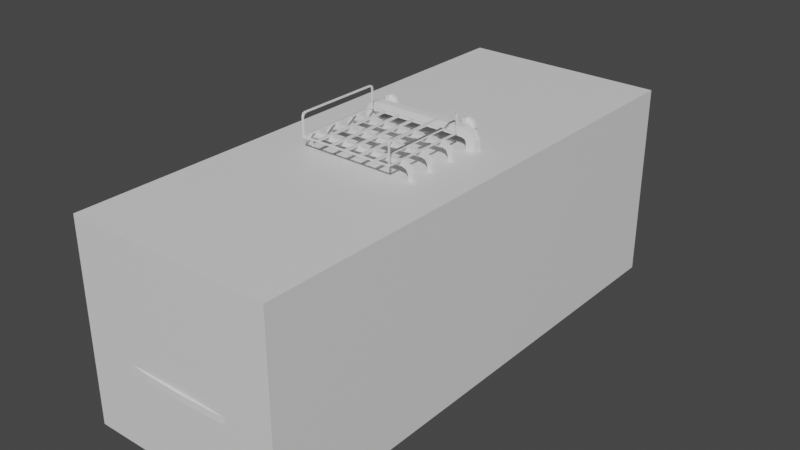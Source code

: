 # Source: BlueCar.blend  (saved by Blender 3.4.6; exported with 4.5.12 LTS)
import bpy
from mathutils import Matrix  # noqa: F401  (used for matrix-valued properties, if any)

bpy.ops.wm.read_factory_settings(use_empty=True)
scene = bpy.context.scene
scene.name = 'Scene'

# ---- collections
col_x = bpy.data.collections.new('参考'); scene.collection.children.link(col_x)
col_x_1 = bpy.data.collections.new('车'); scene.collection.children.link(col_x_1)

# ---- materials (node trees are filled in below, after node groups)
mat_material = bpy.data.materials.new('Material')
mat_material.alpha_threshold = 0.0
mat_material.use_transparent_shadow = False
mat_material.roughness = 0.5
mat_material.line_color = (0.0, 0.0, 0.0, 1.0)

# ---- material node trees
mat_material.use_nodes = True; mat_material.node_tree.nodes.clear()
_N = mat_material.node_tree.nodes; _L = mat_material.node_tree.links
n0 = _N.new('ShaderNodeOutputMaterial'); n0.name = 'Material Output'; n0.location = (300, 300)
n1 = _N.new('ShaderNodeBsdfPrincipled'); n1.name = 'Principled BSDF'; n1.location = (10, 300)
n1.distribution = 'GGX'
n1.subsurface_method = 'RANDOM_WALK_SKIN'
n1.inputs[3].default_value = 1.45
n1.inputs[27].default_value = (0.0, 0.0, 0.0, 1.0)
n1.inputs[28].default_value = 1.0
_L.new(n1.outputs[0], n0.inputs[0])
n0.is_active_output = True

# ---- world
world_world = bpy.data.worlds.new('World'); scene.world = world_world
world_world.use_nodes = True; world_world.node_tree.nodes.clear()
_N = world_world.node_tree.nodes; _L = world_world.node_tree.links
n0 = _N.new('ShaderNodeOutputWorld'); n0.name = 'World Output'; n0.location = (300, 300)
n1 = _N.new('ShaderNodeBackground'); n1.name = 'Background'; n1.location = (10, 300)
n1.inputs[0].default_value = (0.05088, 0.05088, 0.05088, 1.0)
_L.new(n1.outputs[0], n0.inputs[0])
n0.is_active_output = True
world_world.color = (0.05088, 0.05088, 0.05088)
world_world.use_sun_shadow = False
world_world.sun_shadow_jitter_overblur = 0.0

# ---- meshes
me_cube = bpy.data.meshes.new('Cube')
me_cube.from_pydata([(1.0, 1.0, 1.0), (1.0, 1.0, -1.0), (1.0, -1.0, 1.0), (1.0, -1.0, -1.0), (-1.0, 1.0, 1.0), (-1.0, 1.0, -1.0), (-1.0, -1.0, 1.0), (-1.0, -1.0, -1.0)], [], [(0, 4, 6, 2), (3, 2, 6, 7), (7, 6, 4, 5), (5, 1, 3, 7), (1, 0, 2, 3), (5, 4, 0, 1)])
_uv = me_cube.uv_layers.new(name='UVMap')
_uv.uv.foreach_set('vector', [0.625, 0.5, 0.875, 0.5, 0.875, 0.75, 0.625, 0.75, 0.375, 0.75, 0.625, 0.75, 0.625, 1.0, 0.375, 1.0, 0.375, 0.0, 0.625, 0.0, 0.625, 0.25, 0.375, 0.25, 0.125, 0.5, 0.375, 0.5, 0.375, 0.75, 0.125, 0.75, 0.375, 0.5, 0.625, 0.5, 0.625, 0.75, 0.375, 0.75, 0.375, 0.25, 0.625, 0.25, 0.625, 0.5, 0.375, 0.5])
me_cube.materials.append(mat_material)
me_cube.use_mirror_vertex_groups = False
me_cube.update()
me_x = bpy.data.meshes.new('立方体')
me_x.from_pydata([(0.6303, 1.642, -0.3443), (0.6017, 1.654, 0.1729), (0.6199, 1.69, -0.2642), (0.6245, 1.838, 0.0374), (0.6512, 0.7895, -0.4153), (0.5303, 0.7725, 0.2508), (0.5786, -0.6301, 0.2467), (0.597, -1.235, 0.2374), (0.6497, -1.318, -0.4225), (0.6068, -1.667, 0.2076), (0.648, -1.694, -0.2978), (0.643, -1.819, 0.09427), (0.6321, -1.759, -0.2366), (0.6599, 1.645, 0.09542), (0.6738, 0.7899, 0.1199), (0.6846, -0.6327, 0.1389), (0.6698, -1.234, 0.1264), (0.6556, -1.672, 0.1148), (0.6214, 1.821, -0.1777), (0.6673, 1.644, -0.1628), (0.6851, 0.7899, -0.1656), (0.6959, -0.6281, -0.1585), (0.6842, -1.231, -0.1461), (0.6741, -1.674, -0.1472), (0.66, -1.8, -0.1319), (-0.002036, -1.777, 0.1402), (0.0, -1.76, -0.237), (0.0, -1.869, 0.0513), (0.0, -1.853, -0.1011), (0.0, 1.642, -0.345), (0.0, 1.656, 0.2036), (0.0, 1.691, -0.263), (0.0, 1.785, -0.1594), (0.0, 0.7776, 0.2556), (0.0, -1.24, 0.2351), (0.0, -1.671, 0.22), (0.0, 0.7895, -0.4153), (0.0, -0.6661, -0.4217), (0.0, -1.318, -0.4225), (0.0, -1.694, -0.2981), (0.5339, -1.012, 0.2776), (0.6756, -1.025, 0.1238), (0.6888, -1.031, -0.1464), (0.0, -1.01, 0.2675), (0.0, -0.9698, -0.4244), (0.4749, 0.3982, 0.6061), (0.4982, -0.4992, 0.6942), (0.0, 0.3945, 0.6145), (0.0, -0.5017, 0.6943), (0.4796, -0.7801, 0.6188), (0.0, -0.7864, 0.6166), (0.5889, 1.202, 0.2061), (0.6621, 1.202, 0.1114), (0.6745, 1.191, -0.1495), (0.0, 1.191, 0.2443), (0.0, 1.202, -0.404), (0.4234, -1.816, 0.06736), (0.2178, -1.87, 0.05661), (0.2236, -1.853, -0.1025), (0.4336, -1.8, -0.09196), (0.4212, -1.791, 0.149), (0.225, -1.76, -0.237), (0.4352, -1.758, -0.2373), (0.4342, 1.689, -0.2642), (0.2261, 1.69, -0.2652), (0.0, 1.81, -0.1714), (0.4339, 1.643, -0.3442), (0.2266, 1.641, -0.3454), (0.2154, 1.654, 0.2036), (0.4188, 1.655, 0.2036), (0.4187, -1.671, 0.2195), (0.2142, -1.671, 0.2221), (0.4203, 0.7721, 0.2571), (0.2127, 0.7678, 0.2563), (0.2139, -1.24, 0.2354), (0.4195, -1.24, 0.2378), (0.4339, -1.318, -0.4223), (0.2274, -1.318, -0.4225), (0.2297, -0.6662, -0.4217), (0.4348, -0.6662, -0.4217), (0.4348, 0.7895, -0.4125), (0.2297, 0.7895, -0.4148), (0.435, -1.694, -0.2958), (0.2264, -1.694, -0.2989), (0.4339, -0.9698, -0.4241), (0.2273, -0.9698, -0.424), (0.42, -1.011, 0.2712), (0.2134, -1.013, 0.2666), (0.4101, 0.3978, 0.6095), (0.2151, 0.395, 0.6131), (0.2171, -0.5007, 0.6936), (0.4122, -0.4994, 0.694), (0.4122, -0.7815, 0.6169), (0.2189, -0.7794, 0.6124), (0.2273, 1.202, -0.4048), (0.4194, 1.191, 0.2401), (0.2134, 1.191, 0.2448), (0.582, -0.162, 0.2177), (0.6512, -0.2081, -0.4123), (0.6792, -0.2067, 0.1306), (0.6905, -0.2084, -0.1604), (0.0, -0.2081, -0.4123), (0.4975, -0.1848, 0.6951), (0.0, -0.1848, 0.697), (0.4119, -0.1848, 0.6961), (0.216, -0.1848, 0.6963), (0.4348, -0.2081, -0.4095), (0.2297, -0.2081, -0.4117), (0.6512, 0.6827, -0.4122), (0.0, 0.6827, -0.4122), (0.4348, 0.6827, -0.4094), (0.224, 0.6827, -0.4117), (0.5803, 0.6331, 0.2389), (0.6744, 0.732, 0.1236), (0.6857, 0.7398, -0.1667), (0.4992, 0.3366, 0.6363), (0.0, 0.3224, 0.6993), (0.4117, 0.3257, 0.698), (0.2151, 0.3233, 0.6988), (0.214, 0.7766, 0.2354), (0.0, 0.7866, 0.2348), (0.2149, 0.3869, 0.6991), (0.0, 0.3858, 0.6996), (0.4967, 0.3911, 0.6959), (0.5828, 0.7812, 0.2344), (0.4194, 0.7807, 0.2351), (0.4117, 0.3895, 0.6982), (0.5787, -0.9581, 0.2491), (0.5001, -0.7431, 0.6372), (0.2138, -1.023, 0.2345), (0.0, -1.02, 0.2353), (0.2174, -0.7682, 0.6846), (0.0, -0.7718, 0.6859), (0.4199, -1.022, 0.2392), (0.4132, -0.7672, 0.6844), (0.5794, -0.2251, 0.2335), (0.6798, -0.2524, 0.1315), (0.6911, -0.2534, -0.1602), (0.5001, -0.2303, 0.6397), (0.0, -0.2188, 0.6967), (0.412, -0.2186, 0.6959), (0.2161, -0.2187, 0.696), (0.6512, -0.2545, -0.4123), (0.0, -0.2545, -0.4123), (0.4348, -0.2545, -0.4094), (0.2297, -0.2545, -0.4117), (0.5796, -0.1084, 0.2474), (0.679, -0.1581, 0.1303), (0.6903, -0.1593, -0.1607), (0.4999, -0.1351, 0.6396), (0.0, -0.1586, 0.6971), (0.4119, -0.1584, 0.6962), (0.216, -0.1585, 0.6965), (0.6512, -0.1621, -0.4123), (0.0, -0.1621, -0.4123), (0.4348, -0.1621, -0.4095), (0.224, -0.1621, -0.4117), (0.5827, 0.6913, 0.2139), (0.4968, 0.3271, 0.6958), (0.582, -0.1391, 0.2195), (0.4974, -0.1725, 0.6961), (0.5819, -0.1963, 0.2193), (0.5811, -0.6303, 0.233), (0.5811, -1.026, 0.2366), (0.4976, -0.7709, 0.687), (0.4976, -0.2026, 0.695), (0.5007, -0.4983, 0.639), (0.4339, -1.222, -0.3031), (0.4339, -1.142, -0.2104), (0.4339, -0.9653, -0.1574), (0.4339, -0.7794, -0.21), (0.4339, -0.7252, -0.3058), (0.4339, 0.9006, -0.289), (0.4339, 1.016, -0.185), (0.4339, 1.192, -0.1493), (0.4339, 1.371, -0.2017), (0.4339, 1.454, -0.3277), (0.6737, 1.016, -0.185), (0.6754, 1.192, -0.1493), (0.6486, 0.8756, -0.4129), (0.6626, 0.9006, -0.289), (0.6512, -0.6661, -0.4217), (0.6514, -0.7032, -0.4219), (0.6789, -1.142, -0.2104), (0.6841, -1.036, -0.1777), (0.6497, -1.232, -0.4276), (0.6606, -1.222, -0.3031), (0.6883, -0.9653, -0.1574), (0.6702, -0.7252, -0.3058), (0.6849, -0.7794, -0.21), (0.6658, 1.371, -0.2017), (0.6345, 1.472, -0.3959), (0.6477, 1.454, -0.3277), (0.4341, 1.472, -0.3957), (0.4339, 1.202, -0.4037), (0.4339, 1.472, -0.3957), (0.4339, -0.9697, -0.4242), (0.4348, -0.7035, -0.4219), (0.4339, -0.7035, -0.4219), (0.4347, 0.8759, -0.4111), (0.4339, 0.8759, -0.4111), (0.4339, -1.232, -0.4278), (0.2061, -1.776, 0.1454), (0.6408, -1.723, -0.2702), (0.6068, -1.869, 0.19), (0.0, -1.724, -0.2705), (0.4351, -1.723, -0.2694), (0.2258, -1.724, -0.271), (0.4188, -1.856, 0.2123), (0.0, -1.843, 0.2081), (0.2139, -1.844, 0.2115), (0.6131, 1.851, 0.08075), (0.0, 1.852, 0.0958), (0.4219, 1.852, 0.09531), (0.216, 1.851, 0.09597), (0.5537, 1.809, -0.09895), (0.5592, 1.853, -0.08823), (0.5808, 1.805, -0.09165), (0.5809, 1.85, -0.08237), (0.6006, 1.803, -0.0717), (0.5968, 1.848, -0.06634), (0.6078, 1.802, -0.04445), (0.6026, 1.847, -0.04445), (0.6006, 1.803, -0.0172), (0.5968, 1.848, -0.02256), (0.5808, 1.805, 0.002744), (0.5809, 1.85, -0.006539), (0.5537, 1.809, 0.01004), (0.5592, 1.853, -0.0006735), (0.5267, 1.812, 0.002744), (0.5374, 1.855, -0.006539), (0.5069, 1.814, -0.0172), (0.5215, 1.857, -0.02256), (0.4996, 1.815, -0.04445), (0.5157, 1.858, -0.04445), (0.5069, 1.814, -0.0717), (0.5215, 1.857, -0.06634), (0.5267, 1.812, -0.09165), (0.5374, 1.855, -0.08237), (0.5592, 1.853, -0.09895), (0.606, 1.847, -0.0717), (0.6132, 1.846, -0.04445), (0.5123, 1.858, -0.0172), (0.5862, 1.849, -0.09165), (0.606, 1.847, -0.0172), (0.5862, 1.849, 0.002744), (0.5592, 1.853, 0.01004), (0.5321, 1.856, 0.002744), (0.5051, 1.859, -0.04445), (0.5123, 1.858, -0.0717), (0.5321, 1.856, -0.09165), (0.5797, 1.841, -0.08237), (0.558, 1.843, -0.08823), (0.5956, 1.839, -0.06634), (0.6015, 1.838, -0.04445), (0.5956, 1.839, -0.02256), (0.5797, 1.841, -0.006539), (0.558, 1.843, -0.0006735), (0.5363, 1.846, -0.006539), (0.5204, 1.848, -0.02256), (0.5146, 1.849, -0.04445), (0.5204, 1.848, -0.06634), (0.5363, 1.846, -0.08237), (0.3942, -1.844, -0.06801), (0.3942, -1.844, 0.01854), (0.3979, -1.781, -0.06801), (0.3979, -1.781, 0.01854), (0.6078, -1.85, -0.06801), (0.6078, -1.85, 0.01854), (0.6115, -1.787, -0.06801), (0.6115, -1.787, 0.01854), (0.5395, -1.785, -0.06801), (0.5395, -1.785, 0.01854), (0.5359, -1.848, -0.06801), (0.5359, -1.848, 0.01854), (0.6351, -1.025, 0.1722), (0.6347, -1.67, 0.1547), (0.6385, -1.235, 0.174), (0.6402, -0.6317, 0.1793), (0.6348, 0.7861, 0.1691), (0.4237, 1.824, 0.07078), (0.0, 1.824, 0.07158), (0.6196, 1.823, 0.06545), (0.6349, 1.649, 0.1287), (0.6234, -1.815, 0.1539), (0.6307, 1.202, 0.1521), (0.6373, -0.15, 0.1686), (0.6377, -0.2283, 0.1692), (0.6351, 0.7145, 0.1624), (0.6375, -0.1875, 0.168), (0.7142, 1.054, -0.2018), (0.7156, 1.19, -0.1742), (0.6829, 0.9452, -0.3783), (0.6999, 0.9646, -0.2823), (0.6879, -0.7649, -0.3844), (0.7212, -1.105, -0.2206), (0.7252, -1.022, -0.1953), (0.6866, -1.174, -0.3888), (0.7013, -1.167, -0.2924), (0.7284, -0.9679, -0.1796), (0.7087, -0.782, -0.2945), (0.7258, -0.8239, -0.2203), (0.7081, 1.329, -0.2148), (0.6719, 1.407, -0.3651), (0.6884, 1.393, -0.3123), (0.0, 0.2016, 0.786), (0.0, 0.2016, 0.8549), (0.0, 0.2611, 0.786), (0.0, 0.2611, 0.8549), (0.3373, 0.2016, 0.7866), (0.3494, 0.2016, 0.8543), (0.3373, 0.2611, 0.7866), (0.3494, 0.2611, 0.8543), (0.4101, 0.2611, 0.8303), (0.3651, 0.2611, 0.7781), (0.3651, 0.2016, 0.7781), (0.4101, 0.2016, 0.8303), (0.4406, 0.2611, 0.7772), (0.3744, 0.2611, 0.7585), (0.3744, 0.2016, 0.7585), (0.4406, 0.2016, 0.7772), (0.4439, 0.2611, 0.7278), (0.3752, 0.2611, 0.7242), (0.3752, 0.2016, 0.7242), (0.4439, 0.2016, 0.7278), (0.4458, 0.2611, 0.6937), (0.377, 0.2611, 0.6899), (0.377, 0.2016, 0.6899), (0.4458, 0.2016, 0.6937), (0.271, 0.3155, 0.8674), (0.2535, 0.3155, 0.825), (0.271, 0.3155, 0.7826), (0.3135, 0.3155, 0.765), (0.3559, 0.3155, 0.7826), (0.3735, 0.3155, 0.825), (0.3559, 0.3155, 0.8674), (0.3135, 0.3155, 0.885), (0.2911, 0.2744, 0.8473), (0.271, 0.2919, 0.8674), (0.2819, 0.2744, 0.825), (0.2535, 0.2919, 0.825), (0.2911, 0.2744, 0.8027), (0.271, 0.2919, 0.7826), (0.3135, 0.2744, 0.7934), (0.3135, 0.2919, 0.765), (0.3358, 0.2744, 0.8027), (0.3559, 0.2919, 0.7826), (0.345, 0.2744, 0.825), (0.3735, 0.2919, 0.825), (0.3358, 0.2744, 0.8473), (0.3559, 0.2919, 0.8674), (0.3135, 0.2744, 0.8566), (0.3135, 0.2919, 0.885), (0.2844, 0.2744, 0.796), (0.3545, 0.2744, 0.825), (0.3425, 0.2744, 0.796), (0.2724, 0.2744, 0.825), (0.2844, 0.2744, 0.854), (0.3135, 0.2744, 0.8661), (0.3135, 0.2744, 0.7839), (0.3425, 0.2744, 0.854), (0.2819, 0.2549, 0.825), (0.2911, 0.2549, 0.8473), (0.3135, 0.2549, 0.8566), (0.3135, 0.2549, 0.7934), (0.2911, 0.2549, 0.8027), (0.345, 0.2549, 0.825), (0.3358, 0.2549, 0.8027), (0.3358, 0.2549, 0.8473), (0.2522, 1.88, -0.0289), (0.2522, 1.882, -0.06679), (0.3743, 1.88, -0.02916), (0.3752, 1.882, -0.06704), (0.2522, 1.852, -0.06679), (0.2522, 1.85, -0.0289), (0.3743, 1.85, -0.02916), (0.3752, 1.852, -0.06704), (0.4339, 1.337, -0.3997), (0.2151, 1.824, 0.07117), (0.0, -1.799, -0.06612), (0.2213, -1.799, -0.06755), (0.1787, -1.86, -0.06532), (0.1779, -1.86, 0.01066), (0.000247, -1.86, -0.06464), (0.000247, -1.86, 0.01093), (0.2253, 1.83, -0.1693), (0.4355, 1.836, -0.1769), (0.3871, 1.872, -0.0168), (0.668, 1.655, 0.05147), (0.668, 1.655, 0.02997), (0.668, 1.633, 0.05147), (0.668, 1.633, 0.02997), (0.6465, 1.655, 0.05147), (0.6465, 1.655, 0.02997), (0.6465, 1.633, 0.05147), (0.6465, 1.633, 0.02997), (0.0, 1.836, -0.1769), (0.0, 1.846, 0.0434), (0.425, 1.846, 0.0434), (0.0, 1.859, -0.02048), (0.3901, 1.869, -0.07908), (0.0, 1.856, -0.08276), (1.34e-05, 1.869, -0.1954), (1.34e-05, 1.869, -0.1479), (1.34e-05, 1.916, -0.1954), (1.34e-05, 1.916, -0.1479), (0.04831, 1.869, -0.1954), (0.04831, 1.869, -0.1479), (0.04831, 1.916, -0.1954), (0.04831, 1.916, -0.1479), (0.619, 1.869, -0.1479), (0.619, 1.869, -0.1954), (0.619, 1.813, -0.1954), (0.619, 1.813, -0.1479), (1.34e-05, -1.897, -0.1707), (1.34e-05, -1.897, -0.1231), (1.34e-05, -1.85, -0.1707), (1.34e-05, -1.85, -0.1231), (0.04831, -1.897, -0.1707), (0.04831, -1.897, -0.1231), (0.04831, -1.85, -0.1707), (0.04831, -1.85, -0.1231), (0.6527, -1.802, -0.1231), (0.6527, -1.802, -0.1707), (0.6527, -1.85, -0.1707), (0.6527, -1.85, -0.1231), (0.2386, 1.866, -0.1954), (0.4288, 1.85, -0.1954), (0.4288, 1.85, -0.1479), (0.2386, 1.866, -0.1479), (0.2386, 1.913, -0.1954), (0.4288, 1.898, -0.1954), (0.4288, 1.898, -0.1479), (0.2386, 1.913, -0.1479), (0.6619, 1.813, -0.1954), (0.6619, 1.813, -0.1479), (0.6249, 1.775, -0.1557), (0.6249, 1.775, -0.1876), (0.6445, 1.775, -0.1557), (0.6445, 1.775, -0.1876), (0.6664, 1.848, -0.1479), (0.6455, 1.869, -0.1479), (0.6455, 1.869, -0.1954), (0.6664, 1.848, -0.1954), (0.2498, -1.891, -0.1707), (0.4513, -1.879, -0.1707), (0.4513, -1.879, -0.1231), (0.2498, -1.891, -0.1231), (0.2498, -1.844, -0.1707), (0.4513, -1.831, -0.1707), (0.4513, -1.831, -0.1231), (0.2498, -1.844, -0.1231), (0.706, -1.79, -0.1231), (0.706, -1.79, -0.1707), (0.6623, -1.712, -0.1316), (0.6623, -1.712, -0.1621), (0.6876, -1.704, -0.1316), (0.6876, -1.704, -0.1621), (0.706, -1.814, -0.1707), (0.6828, -1.843, -0.1707), (0.6828, -1.843, -0.1231), (0.706, -1.814, -0.1231), (0.1779, -1.878, 0.01066), (0.000247, -1.878, 0.01093), (0.000247, -1.878, -0.06464), (0.1787, -1.878, -0.06532), (0.177, 1.914, -0.1386), (0.000247, 1.92, -0.1389), (0.000247, 1.919, -0.2099), (0.1779, 1.914, -0.21), (0.177, 1.927, -0.1386), (0.000247, 1.932, -0.1389), (0.000247, 1.932, -0.2099), (0.1779, 1.927, -0.21), (-0.0002505, -0.002951, 0.7918), (-0.000269, -0.002884, 0.8254), (-0.0002505, 0.02148, 0.7918), (-0.000269, 0.02141, 0.8254), (0.3397, -0.002053, 0.7911), (0.3457, -0.003818, 0.8244), (0.3397, 0.02058, 0.7911), (0.3457, 0.02235, 0.8244), (0.3974, 0.02299, 0.804), (0.3747, 0.01919, 0.7776), (0.3747, -0.0006587, 0.7776), (0.3974, -0.004455, 0.804), (0.4226, 0.02251, 0.7599), (0.39, 0.02028, 0.7506), (0.39, -0.001747, 0.7506), (0.4226, -0.00398, 0.7599), (0.4262, 0.02148, 0.7143), (0.3926, 0.02151, 0.7126), (0.3926, -0.002976, 0.7126), (0.4262, -0.002954, 0.7143), (0.4303, 0.02449, 0.6949), (0.3906, 0.02449, 0.6928), (0.3906, -0.005961, 0.6928), (0.4303, -0.00596, 0.6949), (-0.0002505, -0.2011, 0.7918), (-0.000269, -0.2011, 0.8254), (-0.0002505, -0.1767, 0.7918), (-0.000269, -0.1768, 0.8254), (0.3397, -0.2002, 0.7911), (0.3457, -0.202, 0.8244), (0.3397, -0.1776, 0.7911), (0.3457, -0.1758, 0.8244), (0.3974, -0.1752, 0.804), (0.3747, -0.179, 0.7776), (0.3747, -0.1989, 0.7776), (0.3974, -0.2027, 0.804), (0.4226, -0.1757, 0.7599), (0.39, -0.1779, 0.7506), (0.39, -0.1999, 0.7506), (0.4226, -0.2022, 0.7599), (0.4262, -0.1767, 0.7143), (0.3926, -0.1767, 0.7126), (0.3926, -0.2012, 0.7126), (0.4262, -0.2012, 0.7143), (0.4303, -0.1737, 0.6949), (0.3906, -0.1737, 0.6928), (0.3906, -0.2042, 0.6928), (0.4303, -0.2042, 0.6949), (0.4303, -0.3828, 0.6949), (0.3906, -0.3828, 0.6928), (0.3906, -0.3524, 0.6928), (0.4303, -0.3524, 0.6949), (0.4262, -0.3798, 0.7143), (0.3926, -0.3798, 0.7126), (0.3926, -0.3554, 0.7126), (0.4262, -0.3554, 0.7143), (0.4226, -0.3808, 0.7599), (0.39, -0.3786, 0.7506), (0.39, -0.3566, 0.7506), (0.4226, -0.3544, 0.7599), (0.3974, -0.3813, 0.804), (0.3747, -0.3775, 0.7776), (0.3747, -0.3577, 0.7776), (0.3974, -0.3539, 0.804), (0.3457, -0.3545, 0.8244), (0.3397, -0.3563, 0.7911), (0.3457, -0.3807, 0.8244), (0.3397, -0.3789, 0.7911), (-0.000269, -0.3555, 0.8254), (-0.0002505, -0.3554, 0.7918), (-0.000269, -0.3798, 0.8254), (-0.0002505, -0.3798, 0.7918), (0.0, -0.4935, 0.8254), (0.0, 0.1526, 0.8254), (0.3457, -0.4935, 0.8244), (0.3457, 0.1526, 0.8244), (0.1152, 0.1526, 0.8251), (0.2304, 0.1526, 0.8247), (0.2304, -0.4935, 0.8247), (0.1152, -0.4935, 0.8251), (0.0, -0.4935, 0.8254), (0.0, 0.1526, 0.8254), (0.2304, 0.1526, 0.8247), (0.3457, 0.1526, 0.8244), (0.1152, -0.4935, 0.8251), (0.3457, -0.4935, 0.8244), (0.1152, 0.1526, 0.8251), (0.2304, -0.4935, 0.8247), (0.1052, 0.1436, 0.8251), (0.01001, 0.1436, 0.8254), (0.01001, -0.4846, 0.8254), (0.1052, -0.4846, 0.8251), (0.3457, 0.1436, 0.8344), (0.3457, -0.4846, 0.8344), (0.3356, 0.1436, 0.8244), (0.2405, 0.1436, 0.8247), (0.2405, -0.4846, 0.8247), (0.3356, -0.4846, 0.8244), (0.2204, 0.1436, 0.8248), (0.1252, 0.1436, 0.8251), (0.1252, -0.4846, 0.8251), (0.2204, -0.4846, 0.8248), (0.0, -0.4935, 0.8354), (0.0, 0.1526, 0.8354), (0.0, 0.1526, 0.8254), (0.0, -0.4935, 0.8254), (0.2305, 0.1526, 0.8347), (0.3373, 0.1526, 0.8327), (0.3457, 0.1526, 0.8244), (0.2304, 0.1526, 0.8247), (0.1153, -0.4935, 0.8351), (0.1152, -0.4935, 0.8251), (0.3373, -0.4935, 0.8327), (0.3457, -0.4935, 0.8244), (0.1153, 0.1526, 0.8351), (0.1152, 0.1526, 0.8251), (0.2305, -0.4935, 0.8347), (0.2304, -0.4935, 0.8247), (0.01004, 0.1436, 0.8354), (0.1052, 0.1436, 0.8351), (0.01004, -0.4846, 0.8354), (0.1052, -0.4846, 0.8351), (0.3357, -0.4846, 0.8344), (0.3357, 0.1436, 0.8344), (0.2405, 0.1436, 0.8347), (0.3357, 0.1436, 0.8344), (0.2405, -0.4846, 0.8347), (0.3357, -0.4846, 0.8344), (0.1253, 0.1436, 0.8351), (0.2205, 0.1436, 0.8348), (0.1253, -0.4846, 0.8351), (0.2205, -0.4846, 0.8348), (0.6833, -0.9652, -0.1665), (0.6775, -0.7844, -0.2162), (0.7184, -0.829, -0.2264), (0.7234, -0.9678, -0.1887), (0.6619, -0.7309, -0.3065), (0.7004, -0.7877, -0.2952), (0.6429, -0.7083, -0.4213), (0.6794, -0.77, -0.3837), (0.6414, -1.226, -0.4271), (0.6526, -1.216, -0.3048), (0.6932, -1.161, -0.2941), (0.6783, -1.169, -0.3883), (0.6726, -1.137, -0.2171), (0.7148, -1.1, -0.2273), (0.6796, -1.033, -0.1862), (0.7206, -1.02, -0.2038), (0.654, 0.9058, -0.2913), (0.667, 1.02, -0.192), (0.7076, 1.058, -0.2088), (0.6913, 0.9698, -0.2846), (0.67, 1.191, -0.158), (0.6586, 1.366, -0.2079), (0.701, 1.324, -0.2209), (0.7102, 1.189, -0.1829), (0.6394, 1.448, -0.3288), (0.6801, 1.387, -0.3134), (0.6259, 1.467, -0.3952), (0.6633, 1.402, -0.3644), (0.6398, 0.8802, -0.4125), (0.674, 0.9499, -0.3779), (0.3457, -0.4682, 0.9877), (0.3457, -0.4935, 0.9619), (0.3457, -0.4861, 0.9801), (0.3457, 0.1526, 0.9619), (0.3457, 0.1272, 0.9877), (0.3457, 0.1451, 0.9801), (0.3457, 0.1272, 0.9877), (0.3457, 0.1526, 0.9617), (0.3457, 0.1451, 0.9801), (0.3457, -0.4935, 0.9617), (0.3457, -0.4681, 0.9877), (0.3457, -0.4861, 0.9801), (0.3457, -0.4846, 0.9518), (0.3457, -0.4593, 0.9776), (0.3457, -0.4772, 0.9701), (0.3457, 0.1183, 0.9776), (0.3457, 0.1436, 0.9518), (0.3457, 0.1362, 0.9701), (0.3363, 0.1526, 0.962), (0.3357, 0.1273, 0.9877), (0.3358, 0.1452, 0.9801), (0.3357, -0.4683, 0.9877), (0.3363, -0.4935, 0.962), (0.3358, -0.4862, 0.9801), (0.3457, -0.4935, 0.962), (0.3457, -0.4683, 0.9877), (0.3457, -0.4862, 0.9801), (0.3457, 0.1273, 0.9877), (0.3457, 0.1526, 0.962), (0.3457, 0.1452, 0.9801), (0.3357, -0.4593, 0.9776), (0.3357, -0.4846, 0.9519), (0.3357, -0.4772, 0.9701), (0.3357, 0.1436, 0.9519), (0.3357, 0.1184, 0.9776), (0.3357, 0.1362, 0.9701)], [(379, 380)], [(52, 285, 279, 14), (284, 11, 17, 276), (288, 157, 159, 286), (10, 23, 24, 12, 203), (22, 16, 17, 23), (42, 41, 16, 22), (137, 136, 15, 21), (53, 52, 14, 20), (2, 18, 19, 0), (8, 22, 23, 10), (23, 17, 11, 24), (283, 1, 51, 285), (61, 58, 28, 26), (64, 67, 29, 31), (378, 281, 212, 214), (73, 33, 47, 89), (86, 40, 49, 92), (71, 74, 34, 35), (85, 77, 38, 44), (94, 81, 36, 55), (77, 83, 39, 38), (145, 78, 37, 143), (207, 61, 26, 205), (78, 85, 44, 37), (74, 129, 130, 34), (21, 15, 41, 42), (275, 163, 7, 277), (118, 121, 122, 116), (131, 90, 48, 132), (127, 6, 166, 128), (157, 124, 123, 158), (67, 94, 55, 29), (119, 96, 54, 120), (19, 13, 52, 53), (277, 276, 17, 16), (124, 51, 95, 125), (125, 95, 96, 119), (164, 46, 91, 134), (134, 91, 90, 131), (158, 123, 126, 117), (117, 126, 121, 118), (7, 163, 133, 75), (75, 133, 129, 74), (203, 12, 62, 206), (206, 62, 61, 207), (144, 79, 78, 145), (8, 10, 82, 76), (76, 82, 83, 77), (84, 76, 77, 85), (9, 7, 75, 70), (70, 75, 74, 71), (51, 1, 69, 95), (43, 87, 93, 50), (87, 86, 92, 93), (5, 72, 88, 45), (72, 73, 89, 88), (204, 9, 70, 208), (68, 30, 54, 96), (282, 3, 398, 280), (3, 18, 386, 398), (2, 0, 66, 63), (63, 66, 67, 64), (18, 2, 63, 386), (12, 24, 59, 62), (62, 59, 58, 61), (24, 11, 56, 59), (155, 106, 107, 156), (153, 98, 106, 155), (140, 104, 105, 141), (165, 102, 104, 140), (161, 97, 102, 165), (141, 105, 103, 139), (156, 107, 101, 154), (153, 148, 100, 98), (148, 147, 99, 100), (202, 57, 56, 60), (289, 97, 161, 287), (20, 14, 113, 114), (4, 20, 114, 108), (81, 111, 109, 36), (4, 108, 110, 80), (80, 110, 111, 81), (151, 117, 118, 152), (160, 158, 117, 151), (146, 112, 115, 149), (152, 118, 116, 150), (33, 73, 119, 120), (89, 47, 122, 121), (5, 45, 123, 124), (72, 5, 124, 125), (73, 72, 125, 119), (45, 88, 126, 123), (88, 89, 121, 126), (58, 57, 27, 28), (56, 57, 58, 59), (49, 40, 163, 164), (87, 43, 130, 129), (50, 93, 131, 132), (40, 86, 133, 163), (86, 87, 129, 133), (92, 49, 164, 134), (93, 92, 134, 131), (90, 141, 139, 48), (6, 135, 138, 166), (46, 165, 140, 91), (91, 140, 141, 90), (106, 144, 145, 107), (98, 142, 144, 106), (107, 145, 143, 101), (98, 100, 137, 142), (100, 99, 136, 137), (278, 275, 41, 15), (105, 152, 150, 103), (97, 159, 160, 102), (102, 160, 151, 104), (104, 151, 152, 105), (287, 161, 162, 278), (114, 113, 147, 148), (108, 114, 148, 153), (111, 156, 154, 109), (108, 153, 155, 110), (110, 155, 156, 111), (115, 112, 157, 158), (112, 146, 159, 157), (149, 115, 158, 160), (146, 149, 160, 159), (135, 6, 162, 161), (127, 128, 164, 163), (6, 127, 163, 162), (166, 138, 165, 46), (128, 166, 46, 164), (138, 135, 161, 165), (178, 53, 20, 4, 179, 180, 177), (142, 137, 21, 182, 181), (184, 42, 22, 8, 185, 186, 183), (182, 21, 42, 184, 187, 189, 188), (191, 0, 19, 53, 178, 190, 192), (66, 0, 191, 193), (94, 67, 66, 193, 195, 377, 194), (85, 78, 79, 197, 198, 196, 84), (4, 80, 199, 179), (80, 81, 94, 194, 200, 199), (8, 76, 84, 201, 185), (197, 182, 188, 171, 198), (201, 167, 186, 185), (167, 168, 183, 186), (168, 169, 187, 184, 183), (187, 169, 170, 189), (189, 170, 171, 188), (198, 171, 170, 169, 168, 167, 201, 84, 196), (199, 200, 172, 180, 179), (172, 173, 177, 180), (173, 174, 178, 177), (178, 174, 175, 190), (190, 175, 176, 192), (191, 192, 176, 195, 193), (195, 176, 175, 174, 173, 172, 200, 194, 377), (197, 79, 144, 142, 181, 182), (210, 202, 60, 208), (209, 25, 202, 210), (25, 27, 57, 202), (69, 68, 96, 95), (35, 209, 210, 71), (71, 210, 208, 70), (82, 206, 207, 83), (10, 203, 206, 82), (83, 207, 205, 39), (69, 213, 214, 68), (1, 211, 213, 69), (68, 214, 212, 30), (215, 239, 243, 217), (217, 243, 240, 219), (219, 240, 241, 221), (221, 241, 244, 223), (223, 244, 245, 225), (225, 245, 246, 227), (227, 246, 247, 229), (229, 247, 242, 231), (231, 242, 248, 233), (233, 248, 249, 235), (234, 232, 259, 260), (235, 249, 250, 237), (237, 250, 239, 215), (215, 217, 219, 221, 223, 225, 227, 229, 231, 233, 235, 237), (216, 218, 243, 239), (218, 220, 240, 243), (220, 222, 241, 240), (222, 224, 244, 241), (224, 226, 245, 244), (226, 228, 246, 245), (228, 230, 247, 246), (230, 232, 242, 247), (232, 234, 248, 242), (234, 236, 249, 248), (236, 238, 250, 249), (238, 216, 239, 250), (251, 252, 262, 261, 260, 259, 258, 257, 256, 255, 254, 253), (228, 226, 256, 257), (222, 220, 253, 254), (236, 234, 260, 261), (230, 228, 257, 258), (224, 222, 254, 255), (238, 236, 261, 262), (218, 216, 252, 251), (232, 230, 258, 259), (226, 224, 255, 256), (216, 238, 262, 252), (220, 218, 251, 253), (263, 264, 266, 265), (271, 272, 270, 269), (269, 270, 268, 267), (273, 274, 264, 263), (271, 269, 267, 273), (272, 266, 264, 274), (270, 272, 274, 268), (265, 271, 273, 263), (267, 268, 274, 273), (265, 266, 272, 271), (99, 289, 287, 136), (211, 282, 280, 213), (162, 163, 275, 278), (279, 124, 157, 288), (136, 287, 278, 15), (41, 275, 277, 16), (286, 159, 97, 289), (7, 9, 276, 277), (14, 279, 288, 113), (147, 286, 289, 99), (1, 283, 282, 211), (208, 60, 284, 204), (60, 56, 11, 284), (283, 13, 3, 282), (18, 3, 13, 19), (285, 51, 124, 279), (13, 283, 285, 52), (113, 288, 286, 147), (204, 284, 276, 9), (180, 293, 290, 177), (187, 299, 301, 189), (189, 301, 300, 188), (188, 300, 294, 182), (185, 297, 298, 186), (178, 291, 302, 190), (186, 298, 295, 183), (190, 302, 304, 192), (183, 295, 296, 184), (177, 290, 291, 178), (192, 304, 303, 191), (184, 296, 299, 187), (179, 292, 293, 180), (307, 308, 312, 311), (309, 311, 314, 315), (309, 310, 306, 305), (307, 311, 309, 305), (312, 308, 306, 310), (313, 316, 320, 317), (312, 310, 316, 313), (311, 312, 313, 314), (310, 309, 315, 316), (320, 319, 323, 324), (314, 313, 317, 318), (316, 315, 319, 320), (315, 314, 318, 319), (324, 323, 327, 328), (319, 318, 322, 323), (317, 320, 324, 321), (318, 317, 321, 322), (326, 325, 328, 327), (323, 322, 326, 327), (321, 324, 328, 325), (322, 321, 325, 326), (334, 348, 346, 333), (329, 338, 352, 336), (333, 346, 344, 332), (336, 352, 350, 335), (335, 350, 348, 334), (332, 344, 342, 331), (351, 337, 362, 363), (331, 342, 340, 330), (331, 330, 329, 336, 335, 334, 333, 332), (338, 340, 356, 357), (352, 338, 357, 358), (342, 344, 359, 353), (346, 348, 354, 355), (350, 352, 358, 360), (344, 346, 355, 359), (348, 350, 360, 354), (340, 342, 353, 356), (330, 340, 338, 329), (339, 337, 357, 356), (337, 351, 358, 357), (343, 341, 353, 359), (347, 345, 355, 354), (351, 349, 360, 358), (345, 343, 359, 355), (349, 347, 354, 360), (341, 339, 356, 353), (364, 367, 366, 368, 363, 362, 361, 365), (347, 349, 368, 366), (349, 351, 363, 368), (341, 343, 364, 365), (337, 339, 361, 362), (339, 341, 365, 361), (343, 345, 367, 364), (345, 347, 366, 367), (372, 370, 369, 371), (376, 375, 374, 373), (370, 372, 376, 373), (369, 370, 373, 374), (372, 371, 375, 376), (371, 369, 374, 375), (385, 64, 31, 32, 65), (386, 63, 64, 385), (280, 378, 214, 213), (381, 383, 384, 382), (393, 389, 391, 395), (393, 392, 388, 389), (395, 394, 392, 393), (391, 390, 394, 395), (388, 392, 394, 390), (389, 388, 390, 391), (387, 400, 401, 399), (398, 397, 281, 378, 280), (400, 387, 398, 386), (399, 401, 396, 397), (387, 399, 397, 398), (401, 400, 386, 396), (404, 405, 409, 408), (428, 427, 412, 413), (406, 407, 403, 402), (404, 408, 406, 402), (409, 405, 403, 407), (412, 411, 442, 443, 434), (427, 431, 411, 412), (432, 428, 413, 410), (431, 432, 410, 411), (416, 417, 421, 420), (446, 445, 424, 425), (418, 419, 415, 414), (416, 420, 418, 414), (421, 417, 415, 419), (422, 425, 460, 461, 452), (445, 449, 423, 424), (450, 446, 425, 422), (449, 450, 422, 423), (408, 409, 433, 430), (430, 433, 432, 431), (409, 407, 429, 433), (433, 429, 428, 432), (406, 408, 430, 426), (426, 430, 431, 427), (407, 406, 426, 429), (429, 426, 427, 428), (410, 413, 435, 440, 441), (443, 440, 435, 434), (435, 413, 436, 438), (436, 437, 439, 438), (412, 434, 439, 437), (413, 412, 437, 436), (434, 435, 438, 439), (440, 443, 442, 441), (411, 410, 441, 442), (420, 421, 451, 448), (448, 451, 450, 449), (421, 419, 447, 451), (451, 447, 446, 450), (418, 420, 448, 444), (444, 448, 449, 445), (419, 418, 444, 447), (447, 444, 445, 446), (425, 424, 459, 460), (453, 452, 461, 458), (452, 453, 457, 456), (455, 454, 456, 457), (423, 422, 454, 455), (422, 452, 456, 454), (453, 423, 455, 457), (460, 459, 458, 461), (424, 423, 453, 458, 459), (465, 462, 463, 464), (383, 381, 465, 464), (382, 384, 463, 462), (381, 382, 462, 465), (384, 383, 464, 463), (469, 466, 467, 468), (473, 472, 471, 470), (468, 472, 473, 469), (466, 470, 471, 467), (469, 473, 470, 466), (467, 471, 472, 468), (476, 477, 481, 480), (478, 480, 483, 484), (478, 479, 475, 474), (476, 480, 478, 474), (481, 477, 475, 479), (482, 485, 489, 486), (481, 479, 485, 482), (480, 481, 482, 483), (479, 478, 484, 485), (489, 488, 492, 493), (483, 482, 486, 487), (485, 484, 488, 489), (484, 483, 487, 488), (493, 492, 496, 497), (488, 487, 491, 492), (486, 489, 493, 490), (487, 486, 490, 491), (495, 494, 497, 496), (492, 491, 495, 496), (490, 493, 497, 494), (491, 490, 494, 495), (500, 501, 505, 504), (502, 504, 507, 508), (502, 503, 499, 498), (500, 504, 502, 498), (505, 501, 499, 503), (506, 509, 513, 510), (505, 503, 509, 506), (504, 505, 506, 507), (503, 502, 508, 509), (513, 512, 516, 517), (507, 506, 510, 511), (509, 508, 512, 513), (508, 507, 511, 512), (517, 516, 520, 521), (512, 511, 515, 516), (510, 513, 517, 514), (511, 510, 514, 515), (519, 518, 521, 520), (516, 515, 519, 520), (514, 517, 521, 518), (515, 514, 518, 519), (524, 525, 522, 523), (532, 533, 529, 528), (529, 526, 522, 525), (528, 529, 525, 524), (527, 528, 524, 523), (534, 535, 531, 530), (531, 532, 528, 527), (526, 527, 523, 522), (533, 530, 526, 529), (537, 534, 530, 533), (535, 536, 532, 531), (530, 531, 527, 526), (536, 537, 533, 532), (541, 539, 536, 535), (538, 540, 534, 537), (539, 538, 537, 536), (540, 541, 535, 534), (543, 542, 538, 539), (541, 540, 544, 545), (543, 539, 541, 545), (538, 542, 544, 540), (554, 546, 547, 555), (556, 551, 549, 557), (558, 553, 546, 554), (548, 637, 660, 587), (646, 649, 651, 642), (642, 640, 636, 646), (555, 547, 550, 560), (560, 550, 551, 556), (559, 548, 552, 561), (561, 552, 553, 558), (560, 562, 563, 555), (555, 563, 564, 554), (554, 564, 565, 558), (558, 565, 562, 560), (557, 566, 567, 559), (648, 567, 596, 667), (643, 652, 566, 557), (559, 567, 648, 645), (557, 568, 569, 556), (556, 569, 570, 561), (561, 570, 571, 559), (559, 571, 568, 557), (556, 572, 573, 560), (560, 573, 574, 558), (558, 574, 575, 561), (561, 575, 572, 556), (576, 577, 578, 579), (580, 581, 582, 583), (584, 576, 579, 585), (581, 654, 664, 582), (654, 581, 597, 669), (586, 658, 667, 596), (577, 588, 589, 578), (588, 580, 583, 589), (586, 590, 591, 587), (590, 584, 585, 591), (588, 577, 592, 593), (577, 576, 594, 592), (576, 584, 595, 594), (584, 588, 593, 595), (581, 586, 596, 597), (655, 657, 661, 663), (658, 586, 587, 660), (581, 580, 598, 599), (580, 590, 600, 598), (590, 586, 601, 600), (586, 581, 599, 601), (580, 588, 602, 603), (588, 584, 604, 602), (584, 590, 605, 604), (590, 580, 603, 605), (639, 549, 582, 664), (563, 562, 593, 592), (567, 566, 597, 596), (550, 547, 578, 589), (562, 565, 595, 593), (569, 568, 599, 598), (657, 655, 670, 666), (573, 572, 603, 602), (551, 550, 589, 583), (564, 563, 592, 594), (568, 571, 601, 599), (547, 546, 579, 578), (651, 649, 666, 670), (572, 575, 605, 603), (552, 548, 587, 591), (565, 564, 594, 595), (570, 569, 598, 600), (549, 551, 583, 582), (566, 652, 669, 597), (574, 573, 602, 604), (553, 552, 591, 585), (571, 570, 600, 601), (546, 553, 585, 579), (575, 574, 604, 605), (645, 637, 548, 559), (557, 549, 639, 643), (606, 607, 608, 609), (607, 610, 611, 608), (610, 612, 613, 611), (614, 615, 616, 617), (615, 618, 619, 616), (618, 620, 621, 619), (620, 606, 609, 621), (185, 186, 615, 614), (299, 296, 621, 609), (297, 185, 614, 617), (186, 183, 618, 615), (301, 299, 609, 608), (183, 184, 620, 618), (300, 301, 608, 611), (184, 187, 606, 620), (294, 300, 611, 613), (187, 189, 607, 606), (298, 297, 617, 616), (189, 188, 610, 607), (295, 298, 616, 619), (188, 182, 612, 610), (296, 295, 619, 621), (182, 294, 613, 612), (622, 623, 624, 625), (626, 627, 628, 629), (627, 630, 631, 628), (623, 626, 629, 624), (630, 632, 633, 631), (634, 622, 625, 635), (291, 290, 624, 629), (191, 303, 633, 632), (178, 190, 627, 626), (293, 292, 635, 625), (292, 179, 634, 635), (190, 192, 630, 627), (177, 178, 626, 623), (192, 191, 632, 630), (179, 180, 622, 634), (180, 177, 623, 622), (290, 293, 625, 624), (302, 291, 629, 628), (304, 302, 628, 631), (303, 304, 631, 633), (640, 642, 644, 641), (641, 644, 643, 639), (646, 636, 638, 647), (647, 638, 637, 645), (645, 648, 650, 647), (647, 650, 649, 646), (642, 651, 653, 644), (644, 653, 652, 643), (658, 660, 662, 659), (659, 662, 661, 657), (664, 654, 656, 665), (665, 656, 655, 663), (657, 666, 668, 659), (659, 668, 667, 658), (654, 669, 671, 656), (656, 671, 670, 655), (636, 661, 662, 638), (638, 662, 660, 637), (651, 670, 671, 653), (653, 671, 669, 652), (666, 649, 650, 668), (668, 650, 648, 667), (639, 664, 665, 641), (641, 665, 663, 640), (636, 640, 663, 661)])
_uv = me_x.uv_layers.new(name='UV 贴图')
_uv.uv.foreach_set('vector', [0.5455, 0.75, 0.5796, 0.75, 0.5796, 0.75, 0.5455, 0.75, 0.588, 0.75, 0.5455, 0.75, 0.5455, 0.75, 0.5796, 0.75, 0.5796, 0.75, 0.625, 0.75, 0.625, 0.75, 0.5796, 0.75, 0.375, 0.75, 0.4515, 0.75, 0.4515, 0.75, 0.375, 0.75, 0.375, 0.75, 0.4515, 0.75, 0.5455, 0.75, 0.5455, 0.75, 0.4515, 0.75, 0.4515, 0.75, 0.5455, 0.75, 0.5455, 0.75, 0.4515, 0.75, 0.4514, 0.75, 0.5454, 0.75, 0.5455, 0.75, 0.4515, 0.75, 0.4515, 0.75, 0.5455, 0.75, 0.5455, 0.75, 0.4515, 0.75, 0.375, 0.5, 0.4515, 0.5, 0.4515, 0.75, 0.375, 0.75, 0.375, 0.75, 0.4515, 0.75, 0.4515, 0.75, 0.375, 0.75, 0.4515, 0.75, 0.5455, 0.75, 0.5455, 0.75, 0.4515, 0.75, 0.5796, 0.75, 0.625, 0.75, 0.625, 0.75, 0.5796, 0.75, 0.375, 0.75, 0.4515, 0.75, 0.4515, 0.75, 0.375, 0.75, 0.375, 0.5, 0.375, 0.75, 0.375, 0.75, 0.375, 0.5, 0.625, 0.5537, 0.625, 0.5537, 0.625, 0.625, 0.625, 0.625, 0.625, 0.75, 0.625, 0.75, 0.625, 0.75, 0.625, 0.75, 0.625, 0.75, 0.625, 0.75, 0.625, 0.75, 0.625, 0.75, 0.625, 0.75, 0.625, 0.75, 0.625, 0.75, 0.625, 0.75, 0.375, 0.75, 0.375, 0.75, 0.375, 0.75, 0.375, 0.75, 0.375, 0.75, 0.375, 0.75, 0.375, 0.75, 0.375, 0.75, 0.375, 0.75, 0.375, 0.75, 0.375, 0.75, 0.375, 0.75, 0.375, 0.75, 0.375, 0.75, 0.375, 0.75, 0.375, 0.75, 0.375, 0.75, 0.375, 0.75, 0.375, 0.75, 0.375, 0.75, 0.375, 0.75, 0.375, 0.75, 0.375, 0.75, 0.375, 0.75, 0.625, 0.75, 0.625, 0.75, 0.625, 0.75, 0.625, 0.75, 0.4515, 0.75, 0.5455, 0.75, 0.5455, 0.75, 0.4515, 0.75, 0.5796, 0.75, 0.625, 0.75, 0.625, 0.75, 0.5796, 0.75, 0.625, 0.75, 0.625, 0.75, 0.625, 0.75, 0.625, 0.75, 0.625, 0.75, 0.625, 0.75, 0.625, 0.75, 0.625, 0.75, 0.625, 0.75, 0.625, 0.75, 0.625, 0.75, 0.625, 0.75, 0.625, 0.75, 0.625, 0.75, 0.625, 0.75, 0.625, 0.75, 0.375, 0.75, 0.375, 0.75, 0.375, 0.75, 0.375, 0.75, 0.625, 0.75, 0.625, 0.75, 0.625, 0.75, 0.625, 0.75, 0.4515, 0.75, 0.5455, 0.75, 0.5455, 0.75, 0.4515, 0.75, 0.5796, 0.75, 0.5796, 0.75, 0.5455, 0.75, 0.5455, 0.75, 0.625, 0.75, 0.625, 0.75, 0.625, 0.75, 0.625, 0.75, 0.625, 0.75, 0.625, 0.75, 0.625, 0.75, 0.625, 0.75, 0.625, 0.75, 0.625, 0.75, 0.625, 0.75, 0.625, 0.75, 0.625, 0.75, 0.625, 0.75, 0.625, 0.75, 0.625, 0.75, 0.625, 0.75, 0.625, 0.75, 0.625, 0.75, 0.625, 0.75, 0.625, 0.75, 0.625, 0.75, 0.625, 0.75, 0.625, 0.75, 0.625, 0.75, 0.625, 0.75, 0.625, 0.75, 0.625, 0.75, 0.625, 0.75, 0.625, 0.75, 0.625, 0.75, 0.625, 0.75, 0.375, 0.75, 0.375, 0.75, 0.375, 0.75, 0.375, 0.75, 0.375, 0.75, 0.375, 0.75, 0.375, 0.75, 0.375, 0.75, 0.375, 0.75, 0.375, 0.75, 0.375, 0.75, 0.375, 0.75, 0.375, 0.75, 0.375, 0.75, 0.375, 0.75, 0.375, 0.75, 0.375, 0.75, 0.375, 0.75, 0.375, 0.75, 0.375, 0.75, 0.375, 0.75, 0.375, 0.75, 0.375, 0.75, 0.375, 0.75, 0.625, 0.75, 0.625, 0.75, 0.625, 0.75, 0.625, 0.75, 0.625, 0.75, 0.625, 0.75, 0.625, 0.75, 0.625, 0.75, 0.625, 0.75, 0.625, 0.75, 0.625, 0.75, 0.625, 0.75, 0.625, 0.75, 0.625, 0.75, 0.625, 0.75, 0.625, 0.75, 0.625, 0.75, 0.625, 0.75, 0.625, 0.75, 0.625, 0.75, 0.625, 0.75, 0.625, 0.75, 0.625, 0.75, 0.625, 0.75, 0.625, 0.75, 0.625, 0.75, 0.625, 0.75, 0.625, 0.75, 0.625, 0.75, 0.625, 0.75, 0.625, 0.75, 0.625, 0.75, 0.625, 0.75, 0.625, 0.75, 0.625, 0.75, 0.625, 0.75, 0.625, 0.5537, 0.625, 0.5, 0.625, 0.5, 0.625, 0.5537, 0.625, 0.5, 0.4515, 0.5, 0.4515, 0.5, 0.625, 0.5, 0.375, 0.5, 0.375, 0.75, 0.375, 0.75, 0.375, 0.5, 0.375, 0.5, 0.375, 0.75, 0.375, 0.75, 0.375, 0.5, 0.4515, 0.5, 0.375, 0.5, 0.375, 0.5, 0.4515, 0.5, 0.375, 0.75, 0.4515, 0.75, 0.4515, 0.75, 0.375, 0.75, 0.375, 0.75, 0.4515, 0.75, 0.4515, 0.75, 0.375, 0.75, 0.4515, 0.75, 0.5455, 0.75, 0.5455, 0.75, 0.4515, 0.75, 0.375, 0.75, 0.375, 0.75, 0.375, 0.75, 0.375, 0.75, 0.375, 0.75, 0.375, 0.75, 0.375, 0.75, 0.375, 0.75, 0.625, 0.75, 0.625, 0.75, 0.625, 0.75, 0.625, 0.75, 0.625, 0.75, 0.625, 0.75, 0.625, 0.75, 0.625, 0.75, 0.625, 0.75, 0.625, 0.75, 0.625, 0.75, 0.625, 0.75, 0.625, 0.75, 0.625, 0.75, 0.625, 0.75, 0.625, 0.75, 0.375, 0.75, 0.375, 0.75, 0.375, 0.75, 0.375, 0.75, 0.375, 0.75, 0.4514, 0.75, 0.4514, 0.75, 0.375, 0.75, 0.4514, 0.75, 0.5454, 0.75, 0.5453, 0.75, 0.4514, 0.75, 0.625, 0.75, 0.5455, 0.75, 0.5455, 0.75, 0.625, 0.75, 0.5796, 0.75, 0.625, 0.75, 0.625, 0.75, 0.5796, 0.75, 0.4515, 0.75, 0.5455, 0.75, 0.5454, 0.75, 0.4514, 0.75, 0.375, 0.75, 0.4515, 0.75, 0.4514, 0.75, 0.375, 0.75, 0.375, 0.75, 0.375, 0.75, 0.375, 0.75, 0.375, 0.75, 0.375, 0.75, 0.375, 0.75, 0.375, 0.75, 0.375, 0.75, 0.375, 0.75, 0.375, 0.75, 0.375, 0.75, 0.375, 0.75, 0.625, 0.75, 0.625, 0.75, 0.625, 0.75, 0.625, 0.75, 0.625, 0.75, 0.625, 0.75, 0.625, 0.75, 0.625, 0.75, 0.625, 0.75, 0.625, 0.75, 0.625, 0.75, 0.625, 0.75, 0.625, 0.75, 0.625, 0.75, 0.625, 0.75, 0.625, 0.75, 0.625, 0.75, 0.625, 0.75, 0.625, 0.75, 0.625, 0.75, 0.625, 0.75, 0.625, 0.75, 0.625, 0.75, 0.625, 0.75, 0.625, 0.75, 0.625, 0.75, 0.625, 0.75, 0.625, 0.75, 0.625, 0.75, 0.625, 0.75, 0.625, 0.75, 0.625, 0.75, 0.625, 0.75, 0.625, 0.75, 0.625, 0.75, 0.625, 0.75, 0.625, 0.75, 0.625, 0.75, 0.625, 0.75, 0.625, 0.75, 0.625, 0.75, 0.625, 0.75, 0.625, 0.75, 0.625, 0.75, 0.4515, 0.75, 0.5455, 0.75, 0.5455, 0.75, 0.4515, 0.75, 0.5455, 0.75, 0.5455, 0.75, 0.4515, 0.75, 0.4515, 0.75, 0.625, 0.75, 0.625, 0.75, 0.625, 0.75, 0.625, 0.75, 0.625, 0.75, 0.625, 0.75, 0.625, 0.75, 0.625, 0.75, 0.625, 0.75, 0.625, 0.75, 0.625, 0.75, 0.625, 0.75, 0.625, 0.75, 0.625, 0.75, 0.625, 0.75, 0.625, 0.75, 0.625, 0.75, 0.625, 0.75, 0.625, 0.75, 0.625, 0.75, 0.625, 0.75, 0.625, 0.75, 0.625, 0.75, 0.625, 0.75, 0.625, 0.75, 0.625, 0.75, 0.625, 0.75, 0.625, 0.75, 0.625, 0.75, 0.625, 0.75, 0.625, 0.75, 0.625, 0.75, 0.625, 0.75, 0.625, 0.75, 0.625, 0.75, 0.625, 0.75, 0.625, 0.75, 0.625, 0.75, 0.625, 0.75, 0.625, 0.75, 0.625, 0.75, 0.625, 0.75, 0.625, 0.75, 0.625, 0.75, 0.375, 0.75, 0.375, 0.75, 0.375, 0.75, 0.375, 0.75, 0.375, 0.75, 0.375, 0.75, 0.375, 0.75, 0.375, 0.75, 0.375, 0.75, 0.375, 0.75, 0.375, 0.75, 0.375, 0.75, 0.375, 0.75, 0.4514, 0.75, 0.4514, 0.75, 0.375, 0.75, 0.4514, 0.75, 0.5453, 0.75, 0.5454, 0.75, 0.4514, 0.75, 0.5796, 0.75, 0.5796, 0.75, 0.5455, 0.75, 0.5455, 0.75, 0.625, 0.75, 0.625, 0.75, 0.625, 0.75, 0.625, 0.75, 0.625, 0.75, 0.625, 0.75, 0.625, 0.75, 0.625, 0.75, 0.625, 0.75, 0.625, 0.75, 0.625, 0.75, 0.625, 0.75, 0.625, 0.75, 0.625, 0.75, 0.625, 0.75, 0.625, 0.75, 0.5796, 0.75, 0.625, 0.75, 0.625, 0.75, 0.5796, 0.75, 0.4514, 0.75, 0.5454, 0.75, 0.5454, 0.75, 0.4514, 0.75, 0.375, 0.75, 0.4514, 0.75, 0.4514, 0.75, 0.375, 0.75, 0.375, 0.75, 0.375, 0.75, 0.375, 0.75, 0.375, 0.75, 0.375, 0.75, 0.375, 0.75, 0.375, 0.75, 0.375, 0.75, 0.375, 0.75, 0.375, 0.75, 0.375, 0.75, 0.375, 0.75, 0.625, 0.75, 0.625, 0.75, 0.625, 0.75, 0.625, 0.75, 0.625, 0.75, 0.625, 0.75, 0.625, 0.75, 0.625, 0.75, 0.625, 0.75, 0.625, 0.75, 0.625, 0.75, 0.625, 0.75, 0.625, 0.75, 0.625, 0.75, 0.625, 0.75, 0.625, 0.75, 0.625, 0.75, 0.625, 0.75, 0.625, 0.75, 0.625, 0.75, 0.625, 0.75, 0.625, 0.75, 0.625, 0.75, 0.625, 0.75, 0.625, 0.75, 0.625, 0.75, 0.625, 0.75, 0.625, 0.75, 0.625, 0.75, 0.625, 0.75, 0.625, 0.75, 0.625, 0.75, 0.625, 0.75, 0.625, 0.75, 0.625, 0.75, 0.625, 0.75, 0.625, 0.75, 0.625, 0.75, 0.625, 0.75, 0.625, 0.75, 0.4467, 0.75, 0.4515, 0.75, 0.4515, 0.75, 0.375, 0.75, 0.3753, 0.75, 0.411, 0.75, 0.4404, 0.75, 0.375, 0.75, 0.4514, 0.75, 0.4515, 0.75, 0.3754, 0.75, 0.375, 0.75, 0.4422, 0.75, 0.4515, 0.75, 0.4515, 0.75, 0.375, 0.75, 0.3765, 0.75, 0.3987, 0.75, 0.4348, 0.75, 0.3754, 0.75, 0.4515, 0.75, 0.4515, 0.75, 0.4422, 0.75, 0.4484, 0.75, 0.438, 0.75, 0.4094, 0.75, 0.375, 0.75, 0.375, 0.75, 0.4515, 0.75, 0.4515, 0.75, 0.4467, 0.75, 0.4385, 0.75, 0.4034, 0.75, 0.375, 0.75, 0.375, 0.75, 0.375, 0.75, 0.375, 0.75, 0.375, 0.75, 0.375, 0.75, 0.375, 0.75, 0.375, 0.75, 0.375, 0.75, 0.375, 0.75, 0.375, 0.75, 0.375, 0.75, 0.375, 0.75, 0.375, 0.75, 0.375, 0.75, 0.375, 0.75, 0.375, 0.75, 0.375, 0.75, 0.375, 0.75, 0.375, 0.75, 0.375, 0.75, 0.375, 0.75, 0.375, 0.75, 0.375, 0.75, 0.375, 0.75, 0.375, 0.75, 0.375, 0.75, 0.375, 0.75, 0.375, 0.75, 0.375, 0.75, 0.375, 0.75, 0.375, 0.75, 0.375, 0.75, 0.0008035, 0.6765, 0.0007463, 0.892, 0.08333, 0.9259, 0.08333, 0.5, 0.001753, 0.5, 0.5, 0.5, 0.4167, 0.5, 0.4167, 0.9086, 0.5, 0.8901, 0.4167, 0.5, 0.3333, 0.5, 0.3333, 0.9416, 0.4167, 0.9086, 0.3333, 0.5, 0.25, 0.5, 0.25, 0.9584, 0.2892, 0.9508, 0.3333, 0.9416, 0.25, 0.9584, 0.25, 0.5, 0.1667, 0.5, 0.1667, 0.9523, 0.1667, 0.9523, 0.1667, 0.5, 0.08333, 0.5, 0.08333, 0.9259, 0.7475, 0.4893, 0.63, 0.4578, 0.5422, 0.37, 0.51, 0.25, 0.5422, 0.13, 0.63, 0.04215, 0.7512, 0.01032, 0.7078, 0.1752, 0.7081, 0.1812, 0.4991, 0.5015, 0.4991, 0.5, 0.4167, 0.5, 0.4167, 0.9122, 0.5, 0.7492, 0.4167, 0.5, 0.3333, 0.5, 0.3333, 0.9321, 0.4167, 0.9122, 0.3333, 0.5, 0.25, 0.5, 0.25, 0.9352, 0.3333, 0.9321, 0.25, 0.9352, 0.25, 0.5, 0.1667, 0.5, 0.1667, 0.9178, 0.1667, 0.9178, 0.1667, 0.5, 0.08333, 0.5, 0.08333, 0.8853, 0.001698, 0.8614, 0.08333, 0.8853, 0.08333, 0.5, 0.001884, 0.5, 0.001886, 0.5004, 0.7473, 0.4893, 0.63, 0.4578, 0.5422, 0.37, 0.51, 0.25, 0.5422, 0.13, 0.63, 0.04215, 0.7487, 0.01035, 0.7213, 0.2888, 0.7343, 0.389, 0.375, 0.75, 0.375, 0.75, 0.375, 0.75, 0.375, 0.75, 0.375, 0.75, 0.375, 0.75, 0.625, 0.75, 0.625, 0.75, 0.625, 0.75, 0.625, 0.75, 0.625, 0.75, 0.625, 0.75, 0.625, 0.75, 0.625, 0.75, 0.625, 0.75, 0.5455, 0.75, 0.5455, 0.75, 0.625, 0.75, 0.625, 0.75, 0.625, 0.75, 0.625, 0.75, 0.625, 0.75, 0.625, 0.75, 0.625, 0.75, 0.625, 0.75, 0.625, 0.75, 0.625, 0.75, 0.625, 0.75, 0.625, 0.75, 0.625, 0.75, 0.375, 0.75, 0.375, 0.75, 0.375, 0.75, 0.375, 0.75, 0.375, 0.75, 0.375, 0.75, 0.375, 0.75, 0.375, 0.75, 0.375, 0.75, 0.375, 0.75, 0.375, 0.75, 0.375, 0.75, 0.625, 0.75, 0.625, 0.625, 0.625, 0.625, 0.625, 0.75, 0.625, 0.75, 0.625, 0.625, 0.625, 0.625, 0.625, 0.75, 0.625, 0.75, 0.625, 0.625, 0.625, 0.625, 0.625, 0.75, 1.0, 0.5, 1.0, 1.0, 0.9167, 1.0, 0.9167, 0.5, 0.9167, 0.5, 0.9167, 1.0, 0.8333, 1.0, 0.8333, 0.5, 0.8333, 0.5, 0.8333, 1.0, 0.75, 1.0, 0.75, 0.5, 0.75, 0.5, 0.75, 1.0, 0.6667, 1.0, 0.6667, 0.5, 0.6667, 0.5, 0.6667, 1.0, 0.5833, 1.0, 0.5833, 0.5, 0.5833, 0.5, 0.5833, 1.0, 0.5, 1.0, 0.5, 0.5, 0.5, 0.5, 0.5, 1.0, 0.4167, 1.0, 0.4167, 0.5, 0.4167, 0.5, 0.4167, 1.0, 0.3333, 1.0, 0.3333, 0.5, 0.3333, 0.5, 0.3333, 1.0, 0.25, 1.0, 0.25, 0.5, 0.25, 0.5, 0.25, 1.0, 0.1667, 1.0, 0.1667, 0.5, 0.0572, 0.25, 0.08303, 0.1536, 0.08303, 0.1536, 0.0572, 0.25, 0.1667, 0.5, 0.1667, 1.0, 0.08333, 1.0, 0.08333, 0.5, 0.08333, 0.5, 0.08333, 1.0, 7.451e-08, 1.0, 7.451e-08, 0.5, 0.75, 0.49, 0.87, 0.4578, 0.9578, 0.37, 0.99, 0.25, 0.9578, 0.13, 0.87, 0.04215, 0.75, 0.01, 0.63, 0.04215, 0.5422, 0.13, 0.51, 0.25, 0.5422, 0.37, 0.63, 0.4578, 0.25, 0.4428, 0.3464, 0.417, 0.37, 0.4578, 0.25, 0.49, 0.3464, 0.417, 0.417, 0.3464, 0.4578, 0.37, 0.37, 0.4578, 0.417, 0.3464, 0.4428, 0.25, 0.49, 0.25, 0.4578, 0.37, 0.4428, 0.25, 0.417, 0.1536, 0.4578, 0.13, 0.49, 0.25, 0.417, 0.1536, 0.3464, 0.08303, 0.37, 0.04215, 0.4578, 0.13, 0.3464, 0.08303, 0.25, 0.0572, 0.25, 0.01, 0.37, 0.04215, 0.25, 0.0572, 0.1536, 0.08303, 0.13, 0.04215, 0.25, 0.01, 0.1536, 0.08303, 0.08303, 0.1536, 0.04215, 0.13, 0.13, 0.04215, 0.08303, 0.1536, 0.0572, 0.25, 0.01, 0.25, 0.04215, 0.13, 0.0572, 0.25, 0.08303, 0.3464, 0.04215, 0.37, 0.01, 0.25, 0.08303, 0.3464, 0.1536, 0.417, 0.13, 0.4578, 0.04215, 0.37, 0.1536, 0.417, 0.25, 0.4428, 0.25, 0.49, 0.13, 0.4578, 0.3464, 0.417, 0.25, 0.4428, 0.1536, 0.417, 0.08303, 0.3464, 0.0572, 0.25, 0.08303, 0.1536, 0.1536, 0.08303, 0.25, 0.0572, 0.3464, 0.08303, 0.417, 0.1536, 0.4428, 0.25, 0.417, 0.3464, 0.25, 0.0572, 0.3464, 0.08303, 0.3464, 0.08303, 0.25, 0.0572, 0.4428, 0.25, 0.417, 0.3464, 0.417, 0.3464, 0.4428, 0.25, 0.08303, 0.3464, 0.0572, 0.25, 0.0572, 0.25, 0.08303, 0.3464, 0.1536, 0.08303, 0.25, 0.0572, 0.25, 0.0572, 0.1536, 0.08303, 0.417, 0.1536, 0.4428, 0.25, 0.4428, 0.25, 0.417, 0.1536, 0.1536, 0.417, 0.08303, 0.3464, 0.08303, 0.3464, 0.1536, 0.417, 0.3464, 0.417, 0.25, 0.4428, 0.25, 0.4428, 0.3464, 0.417, 0.08303, 0.1536, 0.1536, 0.08303, 0.1536, 0.08303, 0.08303, 0.1536, 0.3464, 0.08303, 0.417, 0.1536, 0.417, 0.1536, 0.3464, 0.08303, 0.25, 0.4428, 0.1536, 0.417, 0.1536, 0.417, 0.25, 0.4428, 0.417, 0.3464, 0.3464, 0.417, 0.3464, 0.417, 0.417, 0.3464, 0.375, 0.0, 0.625, 0.0, 0.625, 0.25, 0.375, 0.25, 0.375, 0.4158, 0.625, 0.4158, 0.625, 0.5, 0.375, 0.5, 0.375, 0.5, 0.625, 0.5, 0.625, 0.75, 0.375, 0.75, 0.375, 0.8342, 0.625, 0.8342, 0.625, 1.0, 0.375, 1.0, 0.2908, 0.5, 0.375, 0.5, 0.375, 0.75, 0.2908, 0.75, 0.7092, 0.5, 0.875, 0.5, 0.875, 0.75, 0.7092, 0.75, 0.625, 0.5, 0.7092, 0.5, 0.7092, 0.75, 0.625, 0.75, 0.125, 0.5, 0.2908, 0.5, 0.2908, 0.75, 0.125, 0.75, 0.375, 0.75, 0.625, 0.75, 0.625, 0.8342, 0.375, 0.8342, 0.375, 0.25, 0.625, 0.25, 0.625, 0.4158, 0.375, 0.4158, 0.5453, 0.75, 0.5796, 0.75, 0.5796, 0.75, 0.5454, 0.75, 0.625, 0.625, 0.625, 0.5537, 0.625, 0.5537, 0.625, 0.625, 0.625, 0.75, 0.625, 0.75, 0.5796, 0.75, 0.5796, 0.75, 0.5796, 0.75, 0.625, 0.75, 0.625, 0.75, 0.5796, 0.75, 0.5454, 0.75, 0.5796, 0.75, 0.5796, 0.75, 0.5455, 0.75, 0.5455, 0.75, 0.5796, 0.75, 0.5796, 0.75, 0.5455, 0.75, 0.5796, 0.75, 0.625, 0.75, 0.625, 0.75, 0.5796, 0.75, 0.625, 0.75, 0.625, 0.75, 0.5796, 0.75, 0.5796, 0.75, 0.5455, 0.75, 0.5796, 0.75, 0.5796, 0.75, 0.5454, 0.75, 0.5454, 0.75, 0.5796, 0.75, 0.5796, 0.75, 0.5453, 0.75, 0.625, 0.75, 0.5796, 0.75, 0.625, 0.5537, 0.625, 0.625, 0.625, 0.75, 0.625, 0.75, 0.588, 0.75, 0.625, 0.75, 0.625, 0.75, 0.5455, 0.75, 0.5455, 0.75, 0.588, 0.75, 0.5796, 0.75, 0.5455, 0.75, 0.625, 0.5, 0.625, 0.5537, 0.4515, 0.5, 0.625, 0.5, 0.5455, 0.75, 0.4515, 0.75, 0.5796, 0.75, 0.625, 0.75, 0.625, 0.75, 0.5796, 0.75, 0.5455, 0.75, 0.5796, 0.75, 0.5796, 0.75, 0.5455, 0.75, 0.5454, 0.75, 0.5796, 0.75, 0.5796, 0.75, 0.5454, 0.75, 0.625, 0.75, 0.588, 0.75, 0.5796, 0.75, 0.625, 0.75, 0.411, 0.75, 0.411, 0.75, 0.4404, 0.75, 0.4404, 0.75, 0.4484, 0.75, 0.4484, 0.75, 0.438, 0.75, 0.438, 0.75, 0.438, 0.75, 0.438, 0.75, 0.4094, 0.75, 0.4094, 0.75, 0.4094, 0.75, 0.4094, 0.75, 0.3754, 0.75, 0.3754, 0.75, 0.3765, 0.75, 0.3765, 0.75, 0.3987, 0.75, 0.3987, 0.75, 0.4467, 0.75, 0.4467, 0.75, 0.4385, 0.75, 0.4385, 0.75, 0.3987, 0.75, 0.3987, 0.75, 0.4348, 0.75, 0.4348, 0.75, 0.4385, 0.75, 0.4385, 0.75, 0.4034, 0.75, 0.4034, 0.75, 0.4348, 0.75, 0.4348, 0.75, 0.4422, 0.75, 0.4422, 0.75, 0.4404, 0.75, 0.4404, 0.75, 0.4467, 0.75, 0.4467, 0.75, 0.4034, 0.75, 0.4034, 0.75, 0.375, 0.75, 0.375, 0.75, 0.4422, 0.75, 0.4422, 0.75, 0.4484, 0.75, 0.4484, 0.75, 0.3753, 0.75, 0.3753, 0.75, 0.411, 0.75, 0.411, 0.75, 0.375, 0.25, 0.625, 0.25, 0.625, 0.5, 0.375, 0.5, 0.375, 0.75, 0.375, 0.5, 0.375, 0.5, 0.375, 0.75, 0.375, 0.75, 0.625, 0.75, 0.625, 1.0, 0.375, 1.0, 0.125, 0.5, 0.375, 0.5, 0.375, 0.75, 0.125, 0.75, 0.625, 0.5, 0.875, 0.5, 0.875, 0.75, 0.625, 0.75, 0.625, 0.5, 0.625, 0.75, 0.625, 0.75, 0.625, 0.5, 0.625, 0.5, 0.625, 0.75, 0.625, 0.75, 0.625, 0.5, 0.375, 0.5, 0.625, 0.5, 0.625, 0.5, 0.375, 0.5, 0.625, 0.75, 0.375, 0.75, 0.375, 0.75, 0.625, 0.75, 0.625, 0.75, 0.375, 0.75, 0.375, 0.75, 0.625, 0.75, 0.375, 0.5, 0.625, 0.5, 0.625, 0.5, 0.375, 0.5, 0.625, 0.75, 0.375, 0.75, 0.375, 0.75, 0.625, 0.75, 0.375, 0.75, 0.375, 0.5, 0.375, 0.5, 0.375, 0.75, 0.625, 0.75, 0.375, 0.75, 0.375, 0.75, 0.625, 0.75, 0.375, 0.75, 0.375, 0.5, 0.375, 0.5, 0.375, 0.75, 0.625, 0.5, 0.625, 0.75, 0.625, 0.75, 0.625, 0.5, 0.375, 0.5, 0.625, 0.5, 0.625, 0.5, 0.375, 0.5, 0.375, 0.5, 0.625, 0.5, 0.625, 0.75, 0.375, 0.75, 0.375, 0.75, 0.375, 0.5, 0.375, 0.5, 0.375, 0.75, 0.625, 0.5, 0.625, 0.75, 0.625, 0.75, 0.625, 0.5, 0.375, 0.5, 0.625, 0.5, 0.625, 0.5, 0.375, 0.5, 0.625, 0.5, 0.625, 0.7873, 0.5, 0.7873, 0.5, 0.5, 0.125, 0.5, 0.125, 0.7873, 0.0, 0.7873, 0.0, 0.5, 1.0, 0.5, 1.0, 0.7873, 0.875, 0.7873, 0.875, 0.5, 0.5, 0.5, 0.5, 0.7873, 0.375, 0.7873, 0.375, 0.5, 0.75, 0.5, 0.75, 0.7873, 0.625, 0.7873, 0.625, 0.5, 0.875, 0.5, 0.875, 0.7873, 0.75, 0.7873, 0.75, 0.5, 0.25, 0.3763, 0.1607, 0.3393, 0.1607, 0.3393, 0.25, 0.3763, 0.375, 0.5, 0.375, 0.7873, 0.25, 0.7873, 0.25, 0.5, 0.5803, 0.08029, 0.51, 0.25, 0.5803, 0.4197, 0.75, 0.49, 0.9197, 0.4197, 0.99, 0.25, 0.9197, 0.08029, 0.75, 0.01, 0.08029, 0.4197, 0.01, 0.25, 0.0857, 0.25, 0.1338, 0.3662, 0.25, 0.49, 0.08029, 0.4197, 0.1338, 0.3662, 0.25, 0.4143, 0.75, 0.7873, 0.875, 0.7873, 0.8553, 1.0, 0.7697, 1.0, 0.4197, 0.08029, 0.49, 0.25, 0.4143, 0.25, 0.3662, 0.1338, 0.375, 0.7873, 0.5, 0.7873, 0.4803, 1.0, 0.3947, 1.0, 0.875, 0.7873, 1.0, 0.7873, 0.9803, 1.0, 0.8947, 1.0, 0.49, 0.25, 0.4197, 0.4197, 0.3662, 0.3662, 0.4143, 0.25, 0.01, 0.25, 0.08029, 0.08029, 0.1338, 0.1338, 0.0857, 0.25, 0.25, 0.5, 0.25, 0.7873, 0.125, 0.7873, 0.125, 0.5, 0.1237, 0.25, 0.1607, 0.3393, 0.1338, 0.3662, 0.0857, 0.25, 0.1607, 0.3393, 0.25, 0.3763, 0.25, 0.4143, 0.1338, 0.3662, 0.25, 0.1237, 0.1607, 0.1607, 0.1338, 0.1338, 0.25, 0.0857, 0.3763, 0.25, 0.3393, 0.1607, 0.3662, 0.1338, 0.4143, 0.25, 0.25, 0.3763, 0.3393, 0.3393, 0.3662, 0.3662, 0.25, 0.4143, 0.3393, 0.1607, 0.25, 0.1237, 0.25, 0.0857, 0.3662, 0.1338, 0.3393, 0.3393, 0.3763, 0.25, 0.4143, 0.25, 0.3662, 0.3662, 0.1607, 0.1607, 0.1237, 0.25, 0.0857, 0.25, 0.1338, 0.1338, 0.25, 0.1237, 0.3393, 0.1607, 0.3763, 0.25, 0.3393, 0.3393, 0.25, 0.3763, 0.1607, 0.3393, 0.1237, 0.25, 0.1607, 0.1607, 0.3763, 0.25, 0.3393, 0.3393, 0.3393, 0.3393, 0.3763, 0.25, 0.3393, 0.3393, 0.25, 0.3763, 0.25, 0.3763, 0.3393, 0.3393, 0.1607, 0.1607, 0.25, 0.1237, 0.25, 0.1237, 0.1607, 0.1607, 0.1607, 0.3393, 0.1237, 0.25, 0.1237, 0.25, 0.1607, 0.3393, 0.1237, 0.25, 0.1607, 0.1607, 0.1607, 0.1607, 0.1237, 0.25, 0.25, 0.1237, 0.3393, 0.1607, 0.3393, 0.1607, 0.25, 0.1237, 0.3393, 0.1607, 0.3763, 0.25, 0.3763, 0.25, 0.3393, 0.1607, 0.4515, 0.75, 0.4515, 0.75, 0.5455, 0.75, 0.5455, 0.75, 0.4515, 0.75, 0.5455, 0.75, 0.5455, 0.75, 0.4515, 0.75, 0.4515, 0.75, 0.4515, 0.75, 0.4515, 0.75, 0.4515, 0.75, 0.5455, 0.75, 0.4515, 0.75, 0.4515, 0.75, 0.5455, 0.75, 0.4515, 0.75, 0.5455, 0.75, 0.5455, 0.75, 0.4515, 0.75, 0.5455, 0.75, 0.5455, 0.75, 0.5455, 0.75, 0.5455, 0.75, 0.4515, 0.5, 0.375, 0.5, 0.375, 0.5, 0.4515, 0.5, 0.4515, 0.5, 0.4515, 0.5, 0.375, 0.5, 0.375, 0.5, 0.4515, 0.5, 0.625, 0.5537, 0.625, 0.5537, 0.625, 0.625, 0.625, 0.625, 0.4515, 0.75, 0.4515, 0.75, 0.5455, 0.75, 0.5455, 0.75, 0.375, 0.0, 0.625, 0.0, 0.625, 0.25, 0.375, 0.25, 0.375, 0.25, 0.625, 0.25, 0.625, 0.5, 0.375, 0.5, 0.375, 0.5, 0.625, 0.5, 0.625, 0.75, 0.375, 0.75, 0.375, 0.75, 0.625, 0.75, 0.625, 1.0, 0.375, 1.0, 0.125, 0.5, 0.375, 0.5, 0.375, 0.75, 0.125, 0.75, 0.625, 0.5, 0.875, 0.5, 0.875, 0.75, 0.625, 0.75, 0.5628, 0.5, 0.5137, 0.5, 0.5137, 0.5, 0.5628, 0.5, 0.625, 0.5, 0.625, 0.5, 0.625, 0.5537, 0.625, 0.5537, 0.625, 0.5537, 0.5137, 0.5, 0.5628, 0.5, 0.625, 0.5, 0.4515, 0.5, 0.5628, 0.5, 0.5137, 0.5, 0.4515, 0.5, 0.625, 0.5, 0.5628, 0.5, 0.5628, 0.5, 0.625, 0.5, 0.625, 0.5, 0.5137, 0.5, 0.5137, 0.5, 0.4515, 0.5, 0.4515, 0.5, 0.375, 0.25, 0.625, 0.25, 0.625, 0.5, 0.375, 0.5, 0.625, 0.75, 0.375, 0.75, 0.375, 0.75, 0.625, 0.75, 0.375, 0.75, 0.625, 0.75, 0.625, 1.0, 0.375, 1.0, 0.125, 0.5, 0.375, 0.5, 0.375, 0.75, 0.125, 0.75, 0.625, 0.5, 0.875, 0.5, 0.875, 0.75, 0.625, 0.75, 0.375, 0.75, 0.375, 0.5, 0.375, 0.5, 0.375, 0.6094, 0.375, 0.75, 0.375, 0.75, 0.375, 0.5, 0.375, 0.5, 0.375, 0.75, 0.625, 0.5, 0.625, 0.75, 0.625, 0.75, 0.625, 0.5, 0.375, 0.5, 0.625, 0.5, 0.625, 0.5, 0.375, 0.5, 0.375, 0.25, 0.625, 0.25, 0.625, 0.5, 0.375, 0.5, 0.625, 0.75, 0.375, 0.75, 0.375, 0.75, 0.625, 0.75, 0.375, 0.75, 0.625, 0.75, 0.625, 1.0, 0.375, 1.0, 0.125, 0.5, 0.375, 0.5, 0.375, 0.75, 0.125, 0.75, 0.625, 0.5, 0.875, 0.5, 0.875, 0.75, 0.625, 0.75, 0.625, 0.5, 0.625, 0.75, 0.625, 0.75, 0.625, 0.6253, 0.625, 0.5, 0.375, 0.75, 0.375, 0.5769, 0.375, 0.5, 0.375, 0.75, 0.625, 0.5769, 0.625, 0.75, 0.625, 0.75, 0.625, 0.5, 0.375, 0.5769, 0.625, 0.5769, 0.625, 0.5, 0.375, 0.5, 0.375, 0.5, 0.625, 0.5, 0.625, 0.5, 0.375, 0.5, 0.375, 0.5, 0.625, 0.5, 0.625, 0.5, 0.375, 0.5, 0.625, 0.5, 0.625, 0.75, 0.625, 0.75, 0.625, 0.5, 0.625, 0.5, 0.625, 0.75, 0.625, 0.75, 0.625, 0.5, 0.375, 0.75, 0.375, 0.5, 0.375, 0.5, 0.375, 0.75, 0.375, 0.75, 0.375, 0.5, 0.375, 0.5, 0.375, 0.75, 0.625, 0.75, 0.375, 0.75, 0.375, 0.75, 0.625, 0.75, 0.625, 0.75, 0.375, 0.75, 0.375, 0.75, 0.625, 0.75, 0.625, 0.5, 0.625, 0.75, 0.625, 0.75, 0.625, 0.6094, 0.625, 0.5, 0.375, 0.6094, 0.625, 0.6094, 0.625, 0.75, 0.375, 0.75, 0.625, 0.75, 0.625, 0.75, 0.625, 0.75, 0.625, 0.75, 0.625, 0.75, 0.375, 0.75, 0.375, 0.75, 0.625, 0.75, 0.375, 0.75, 0.375, 0.75, 0.375, 0.75, 0.375, 0.75, 0.625, 0.75, 0.375, 0.75, 0.375, 0.75, 0.625, 0.75, 0.375, 0.75, 0.625, 0.75, 0.625, 0.75, 0.375, 0.75, 0.625, 0.6094, 0.375, 0.6094, 0.375, 0.5, 0.625, 0.5, 0.375, 0.5, 0.625, 0.5, 0.625, 0.5, 0.375, 0.5, 0.375, 0.5, 0.625, 0.5, 0.625, 0.5769, 0.375, 0.5769, 0.375, 0.5769, 0.625, 0.5769, 0.625, 0.5769, 0.375, 0.5769, 0.625, 0.5, 0.625, 0.75, 0.625, 0.75, 0.625, 0.5769, 0.625, 0.5769, 0.625, 0.75, 0.625, 0.75, 0.625, 0.5769, 0.375, 0.75, 0.375, 0.5, 0.375, 0.5769, 0.375, 0.75, 0.375, 0.75, 0.375, 0.5769, 0.375, 0.5769, 0.375, 0.75, 0.625, 0.75, 0.375, 0.75, 0.375, 0.75, 0.625, 0.75, 0.625, 0.75, 0.375, 0.75, 0.375, 0.75, 0.625, 0.75, 0.625, 0.75, 0.375, 0.75, 0.375, 0.75, 0.625, 0.75, 0.375, 0.5, 0.625, 0.5, 0.625, 0.6253, 0.375, 0.6253, 0.625, 0.5, 0.375, 0.5, 0.375, 0.5, 0.625, 0.5, 0.375, 0.5, 0.625, 0.5, 0.625, 0.5, 0.375, 0.5, 0.375, 0.5, 0.625, 0.5, 0.625, 0.5, 0.375, 0.5, 0.625, 0.5, 0.625, 0.5, 0.625, 0.5, 0.625, 0.5, 0.375, 0.5, 0.375, 0.5, 0.375, 0.5, 0.375, 0.5, 0.625, 0.75, 0.375, 0.75, 0.375, 0.6253, 0.625, 0.6253, 0.375, 0.75, 0.375, 0.5, 0.375, 0.5, 0.375, 0.6253, 0.375, 0.75, 0.4515, 0.75, 0.5455, 0.75, 0.5455, 0.75, 0.4515, 0.75, 0.4515, 0.75, 0.4515, 0.75, 0.4515, 0.75, 0.4515, 0.75, 0.5455, 0.75, 0.5455, 0.75, 0.5455, 0.75, 0.5455, 0.75, 0.4515, 0.75, 0.5455, 0.75, 0.5455, 0.75, 0.4515, 0.75, 0.5455, 0.75, 0.4515, 0.75, 0.4515, 0.75, 0.5455, 0.75, 0.4515, 0.75, 0.5455, 0.75, 0.5455, 0.75, 0.4515, 0.75, 0.4515, 0.75, 0.4515, 0.75, 0.5455, 0.75, 0.5455, 0.75, 0.4515, 0.75, 0.4515, 0.75, 0.4515, 0.75, 0.4515, 0.75, 0.5455, 0.75, 0.5455, 0.75, 0.5455, 0.75, 0.5455, 0.75, 0.4515, 0.75, 0.4515, 0.75, 0.5455, 0.75, 0.5455, 0.75, 0.5455, 0.75, 0.5455, 0.75, 0.4515, 0.75, 0.4515, 0.75, 0.375, 0.25, 0.625, 0.25, 0.625, 0.5, 0.375, 0.5, 0.375, 0.75, 0.375, 0.5, 0.375, 0.5, 0.375, 0.75, 0.375, 0.75, 0.625, 0.75, 0.625, 1.0, 0.375, 1.0, 0.125, 0.5, 0.375, 0.5, 0.375, 0.75, 0.125, 0.75, 0.625, 0.5, 0.875, 0.5, 0.875, 0.75, 0.625, 0.75, 0.625, 0.5, 0.625, 0.75, 0.625, 0.75, 0.625, 0.5, 0.625, 0.5, 0.625, 0.75, 0.625, 0.75, 0.625, 0.5, 0.375, 0.5, 0.625, 0.5, 0.625, 0.5, 0.375, 0.5, 0.625, 0.75, 0.375, 0.75, 0.375, 0.75, 0.625, 0.75, 0.625, 0.75, 0.375, 0.75, 0.375, 0.75, 0.625, 0.75, 0.375, 0.5, 0.625, 0.5, 0.625, 0.5, 0.375, 0.5, 0.625, 0.75, 0.375, 0.75, 0.375, 0.75, 0.625, 0.75, 0.375, 0.75, 0.375, 0.5, 0.375, 0.5, 0.375, 0.75, 0.625, 0.75, 0.375, 0.75, 0.375, 0.75, 0.625, 0.75, 0.375, 0.75, 0.375, 0.5, 0.375, 0.5, 0.375, 0.75, 0.625, 0.5, 0.625, 0.75, 0.625, 0.75, 0.625, 0.5, 0.375, 0.5, 0.625, 0.5, 0.625, 0.5, 0.375, 0.5, 0.375, 0.5, 0.625, 0.5, 0.625, 0.75, 0.375, 0.75, 0.375, 0.75, 0.375, 0.5, 0.375, 0.5, 0.375, 0.75, 0.625, 0.5, 0.625, 0.75, 0.625, 0.75, 0.625, 0.5, 0.375, 0.5, 0.625, 0.5, 0.625, 0.5, 0.375, 0.5, 0.375, 0.25, 0.625, 0.25, 0.625, 0.5, 0.375, 0.5, 0.375, 0.75, 0.375, 0.5, 0.375, 0.5, 0.375, 0.75, 0.375, 0.75, 0.625, 0.75, 0.625, 1.0, 0.375, 1.0, 0.125, 0.5, 0.375, 0.5, 0.375, 0.75, 0.125, 0.75, 0.625, 0.5, 0.875, 0.5, 0.875, 0.75, 0.625, 0.75, 0.625, 0.5, 0.625, 0.75, 0.625, 0.75, 0.625, 0.5, 0.625, 0.5, 0.625, 0.75, 0.625, 0.75, 0.625, 0.5, 0.375, 0.5, 0.625, 0.5, 0.625, 0.5, 0.375, 0.5, 0.625, 0.75, 0.375, 0.75, 0.375, 0.75, 0.625, 0.75, 0.625, 0.75, 0.375, 0.75, 0.375, 0.75, 0.625, 0.75, 0.375, 0.5, 0.625, 0.5, 0.625, 0.5, 0.375, 0.5, 0.625, 0.75, 0.375, 0.75, 0.375, 0.75, 0.625, 0.75, 0.375, 0.75, 0.375, 0.5, 0.375, 0.5, 0.375, 0.75, 0.625, 0.75, 0.375, 0.75, 0.375, 0.75, 0.625, 0.75, 0.375, 0.75, 0.375, 0.5, 0.375, 0.5, 0.375, 0.75, 0.625, 0.5, 0.625, 0.75, 0.625, 0.75, 0.625, 0.5, 0.375, 0.5, 0.625, 0.5, 0.625, 0.5, 0.375, 0.5, 0.375, 0.5, 0.625, 0.5, 0.625, 0.75, 0.375, 0.75, 0.375, 0.75, 0.375, 0.5, 0.375, 0.5, 0.375, 0.75, 0.625, 0.5, 0.625, 0.75, 0.625, 0.75, 0.625, 0.5, 0.375, 0.5, 0.625, 0.5, 0.625, 0.5, 0.375, 0.5, 0.375, 0.5, 0.625, 0.5, 0.625, 0.75, 0.375, 0.75, 0.375, 0.5, 0.625, 0.5, 0.625, 0.5, 0.375, 0.5, 0.625, 0.5, 0.625, 0.75, 0.625, 0.75, 0.625, 0.5, 0.375, 0.5, 0.625, 0.5, 0.625, 0.5, 0.375, 0.5, 0.375, 0.75, 0.375, 0.5, 0.375, 0.5, 0.375, 0.75, 0.625, 0.75, 0.375, 0.75, 0.375, 0.75, 0.625, 0.75, 0.375, 0.75, 0.375, 0.5, 0.375, 0.5, 0.375, 0.75, 0.625, 0.75, 0.375, 0.75, 0.375, 0.75, 0.625, 0.75, 0.625, 0.5, 0.625, 0.75, 0.625, 0.75, 0.625, 0.5, 0.625, 0.5, 0.625, 0.75, 0.625, 0.75, 0.625, 0.5, 0.375, 0.75, 0.375, 0.5, 0.375, 0.5, 0.375, 0.75, 0.625, 0.75, 0.375, 0.75, 0.375, 0.75, 0.625, 0.75, 0.375, 0.5, 0.625, 0.5, 0.625, 0.5, 0.375, 0.5, 0.375, 0.75, 0.375, 0.5, 0.375, 0.5, 0.375, 0.75, 0.625, 0.5, 0.625, 0.75, 0.625, 0.75, 0.625, 0.5, 0.375, 0.5, 0.625, 0.5, 0.625, 0.5, 0.375, 0.5, 0.625, 0.75, 0.375, 0.75, 0.375, 0.75, 0.625, 0.75, 0.375, 0.25, 0.625, 0.25, 0.625, 0.5, 0.375, 0.5, 0.375, 0.75, 0.625, 0.75, 0.625, 1.0, 0.375, 1.0, 0.125, 0.5, 0.375, 0.5, 0.375, 0.75, 0.125, 0.75, 0.625, 0.5, 0.875, 0.5, 0.875, 0.75, 0.625, 0.75, 0.875, 0.75, 0.875, 0.75, 0.875, 0.5, 0.875, 0.5, 0.7083, 0.5, 0.7083, 0.5, 0.625, 0.5, 0.625, 0.5, 0.7917, 0.75, 0.7917, 0.75, 0.875, 0.75, 0.875, 0.75, 0.625, 0.75, 0.625, 0.75, 0.625, 0.75, 0.625, 0.75, 0.625, 0.7402, 0.625, 0.7368, 0.625, 0.5132, 0.625, 0.5098, 0.625, 0.5098, 0.625, 0.5098, 0.625, 0.7402, 0.625, 0.7402, 0.875, 0.5, 0.875, 0.5, 0.7917, 0.5, 0.7917, 0.5, 0.7917, 0.5, 0.7917, 0.5, 0.7083, 0.5, 0.7083, 0.5, 0.625, 0.75, 0.625, 0.75, 0.7083, 0.75, 0.7083, 0.75, 0.7083, 0.75, 0.7083, 0.75, 0.7917, 0.75, 0.7917, 0.75, 0.7917, 0.5, 0.7989, 0.5035, 0.8678, 0.5035, 0.875, 0.5, 0.875, 0.5, 0.8678, 0.5035, 0.8678, 0.7465, 0.875, 0.75, 0.875, 0.75, 0.8678, 0.7465, 0.7989, 0.7465, 0.7917, 0.75, 0.7917, 0.75, 0.7989, 0.7465, 0.7989, 0.5035, 0.7917, 0.5, 0.625, 0.5, 0.625, 0.5035, 0.625, 0.7465, 0.625, 0.75, 0.625, 0.7465, 0.625, 0.7465, 0.625, 0.7465, 0.625, 0.7465, 0.625, 0.5, 0.625, 0.5035, 0.625, 0.5035, 0.625, 0.5, 0.625, 0.75, 0.625, 0.7465, 0.625, 0.7465, 0.625, 0.75, 0.625, 0.5, 0.6322, 0.5035, 0.7011, 0.5035, 0.7083, 0.5, 0.7083, 0.5, 0.7011, 0.5035, 0.7011, 0.7465, 0.7083, 0.75, 0.7083, 0.75, 0.7011, 0.7465, 0.6322, 0.7465, 0.625, 0.75, 0.625, 0.75, 0.6322, 0.7465, 0.6322, 0.5035, 0.625, 0.5, 0.7083, 0.5, 0.7156, 0.5035, 0.7844, 0.5035, 0.7917, 0.5, 0.7917, 0.5, 0.7844, 0.5035, 0.7844, 0.7465, 0.7917, 0.75, 0.7917, 0.75, 0.7844, 0.7465, 0.7156, 0.7465, 0.7083, 0.75, 0.7083, 0.75, 0.7156, 0.7465, 0.7156, 0.5035, 0.7083, 0.5, 0.875, 0.75, 0.875, 0.5, 0.875, 0.5, 0.875, 0.75, 0.7083, 0.5, 0.625, 0.5, 0.625, 0.5, 0.7083, 0.5, 0.7917, 0.75, 0.875, 0.75, 0.875, 0.75, 0.7917, 0.75, 0.625, 0.5, 0.625, 0.5, 0.625, 0.5, 0.625, 0.5, 0.625, 0.5, 0.625, 0.5, 0.625, 0.5035, 0.625, 0.5035, 0.625, 0.75, 0.625, 0.75, 0.625, 0.7465, 0.625, 0.7465, 0.875, 0.5, 0.7917, 0.5, 0.7917, 0.5, 0.875, 0.5, 0.7917, 0.5, 0.7083, 0.5, 0.7083, 0.5, 0.7917, 0.5, 0.625, 0.75, 0.7083, 0.75, 0.7083, 0.75, 0.625, 0.75, 0.7083, 0.75, 0.7917, 0.75, 0.7917, 0.75, 0.7083, 0.75, 0.7917, 0.5, 0.875, 0.5, 0.8678, 0.5035, 0.7989, 0.5035, 0.875, 0.5, 0.875, 0.75, 0.8678, 0.7465, 0.8678, 0.5035, 0.875, 0.75, 0.7917, 0.75, 0.7989, 0.7465, 0.8678, 0.7465, 0.7917, 0.75, 0.7917, 0.5, 0.7989, 0.5035, 0.7989, 0.7465, 0.625, 0.5, 0.625, 0.75, 0.625, 0.7465, 0.625, 0.5035, 0.625, 0.5098, 0.625, 0.7402, 0.625, 0.7402, 0.625, 0.5098, 0.625, 0.75, 0.625, 0.75, 0.625, 0.75, 0.625, 0.75, 0.625, 0.5, 0.7083, 0.5, 0.7011, 0.5035, 0.6322, 0.5035, 0.7083, 0.5, 0.7083, 0.75, 0.7011, 0.7465, 0.7011, 0.5035, 0.7083, 0.75, 0.625, 0.75, 0.6322, 0.7465, 0.7011, 0.7465, 0.625, 0.75, 0.625, 0.5, 0.6322, 0.5035, 0.6322, 0.7465, 0.7083, 0.5, 0.7917, 0.5, 0.7844, 0.5035, 0.7156, 0.5035, 0.7917, 0.5, 0.7917, 0.75, 0.7844, 0.7465, 0.7844, 0.5035, 0.7917, 0.75, 0.7083, 0.75, 0.7156, 0.7465, 0.7844, 0.7465, 0.7083, 0.75, 0.7083, 0.5, 0.7156, 0.5035, 0.7156, 0.7465, 0.625, 0.5, 0.625, 0.5, 0.625, 0.5, 0.625, 0.5, 0.8678, 0.5035, 0.7989, 0.5035, 0.7989, 0.5035, 0.8678, 0.5035, 0.625, 0.7465, 0.625, 0.5035, 0.625, 0.5035, 0.625, 0.7465, 0.7917, 0.5, 0.875, 0.5, 0.875, 0.5, 0.7917, 0.5, 0.7989, 0.5035, 0.7989, 0.7465, 0.7989, 0.7465, 0.7989, 0.5035, 0.7011, 0.5035, 0.6322, 0.5035, 0.6322, 0.5035, 0.7011, 0.5035, 0.625, 0.7402, 0.625, 0.5098, 0.625, 0.5132, 0.625, 0.7368, 0.7844, 0.5035, 0.7156, 0.5035, 0.7156, 0.5035, 0.7844, 0.5035, 0.7083, 0.5, 0.7917, 0.5, 0.7917, 0.5, 0.7083, 0.5, 0.8678, 0.7465, 0.8678, 0.5035, 0.8678, 0.5035, 0.8678, 0.7465, 0.6322, 0.5035, 0.6322, 0.7465, 0.6322, 0.7465, 0.6322, 0.5035, 0.875, 0.5, 0.875, 0.75, 0.875, 0.75, 0.875, 0.5, 0.625, 0.5132, 0.625, 0.7368, 0.625, 0.7368, 0.625, 0.5132, 0.7156, 0.5035, 0.7156, 0.7465, 0.7156, 0.7465, 0.7156, 0.5035, 0.7083, 0.75, 0.625, 0.75, 0.625, 0.75, 0.7083, 0.75, 0.7989, 0.7465, 0.8678, 0.7465, 0.8678, 0.7465, 0.7989, 0.7465, 0.7011, 0.7465, 0.7011, 0.5035, 0.7011, 0.5035, 0.7011, 0.7465, 0.625, 0.5, 0.7083, 0.5, 0.7083, 0.5, 0.625, 0.5, 0.625, 0.5035, 0.625, 0.5035, 0.625, 0.5035, 0.625, 0.5035, 0.7844, 0.7465, 0.7844, 0.5035, 0.7844, 0.5035, 0.7844, 0.7465, 0.7917, 0.75, 0.7083, 0.75, 0.7083, 0.75, 0.7917, 0.75, 0.6322, 0.7465, 0.7011, 0.7465, 0.7011, 0.7465, 0.6322, 0.7465, 0.875, 0.75, 0.7917, 0.75, 0.7917, 0.75, 0.875, 0.75, 0.7156, 0.7465, 0.7844, 0.7465, 0.7844, 0.7465, 0.7156, 0.7465, 0.625, 0.75, 0.625, 0.75, 0.625, 0.75, 0.625, 0.75, 0.625, 0.5, 0.625, 0.5, 0.625, 0.5, 0.625, 0.5, 0.4484, 0.75, 0.438, 0.75, 0.438, 0.75, 0.4484, 0.75, 0.438, 0.75, 0.4094, 0.75, 0.4094, 0.75, 0.438, 0.75, 0.4094, 0.75, 0.3754, 0.75, 0.3754, 0.75, 0.4094, 0.75, 0.3765, 0.75, 0.3987, 0.75, 0.3987, 0.75, 0.3765, 0.75, 0.3987, 0.75, 0.4348, 0.75, 0.4348, 0.75, 0.3987, 0.75, 0.4348, 0.75, 0.4422, 0.75, 0.4422, 0.75, 0.4348, 0.75, 0.4422, 0.75, 0.4484, 0.75, 0.4484, 0.75, 0.4422, 0.75, 0.3765, 0.75, 0.3987, 0.75, 0.3987, 0.75, 0.3765, 0.75, 0.4484, 0.75, 0.4422, 0.75, 0.4422, 0.75, 0.4484, 0.75, 0.3765, 0.75, 0.3765, 0.75, 0.3765, 0.75, 0.3765, 0.75, 0.3987, 0.75, 0.4348, 0.75, 0.4348, 0.75, 0.3987, 0.75, 0.438, 0.75, 0.4484, 0.75, 0.4484, 0.75, 0.438, 0.75, 0.4348, 0.75, 0.4422, 0.75, 0.4422, 0.75, 0.4348, 0.75, 0.4094, 0.75, 0.438, 0.75, 0.438, 0.75, 0.4094, 0.75, 0.4422, 0.75, 0.4484, 0.75, 0.4484, 0.75, 0.4422, 0.75, 0.3754, 0.75, 0.4094, 0.75, 0.4094, 0.75, 0.3754, 0.75, 0.4484, 0.75, 0.438, 0.75, 0.438, 0.75, 0.4484, 0.75, 0.3987, 0.75, 0.3765, 0.75, 0.3765, 0.75, 0.3987, 0.75, 0.438, 0.75, 0.4094, 0.75, 0.4094, 0.75, 0.438, 0.75, 0.4348, 0.75, 0.3987, 0.75, 0.3987, 0.75, 0.4348, 0.75, 0.4094, 0.75, 0.3754, 0.75, 0.3754, 0.75, 0.4094, 0.75, 0.4422, 0.75, 0.4348, 0.75, 0.4348, 0.75, 0.4422, 0.75, 0.3754, 0.75, 0.3754, 0.75, 0.3754, 0.75, 0.3754, 0.75, 0.411, 0.75, 0.4404, 0.75, 0.4404, 0.75, 0.411, 0.75, 0.4467, 0.75, 0.4385, 0.75, 0.4385, 0.75, 0.4467, 0.75, 0.4385, 0.75, 0.4034, 0.75, 0.4034, 0.75, 0.4385, 0.75, 0.4404, 0.75, 0.4467, 0.75, 0.4467, 0.75, 0.4404, 0.75, 0.4034, 0.75, 0.375, 0.75, 0.375, 0.75, 0.4034, 0.75, 0.3753, 0.75, 0.411, 0.75, 0.411, 0.75, 0.3753, 0.75, 0.4467, 0.75, 0.4404, 0.75, 0.4404, 0.75, 0.4467, 0.75, 0.375, 0.75, 0.375, 0.75, 0.375, 0.75, 0.375, 0.75, 0.4467, 0.75, 0.4385, 0.75, 0.4385, 0.75, 0.4467, 0.75, 0.411, 0.75, 0.3753, 0.75, 0.3753, 0.75, 0.411, 0.75, 0.3753, 0.75, 0.3753, 0.75, 0.3753, 0.75, 0.3753, 0.75, 0.4385, 0.75, 0.4034, 0.75, 0.4034, 0.75, 0.4385, 0.75, 0.4404, 0.75, 0.4467, 0.75, 0.4467, 0.75, 0.4404, 0.75, 0.4034, 0.75, 0.375, 0.75, 0.375, 0.75, 0.4034, 0.75, 0.3753, 0.75, 0.411, 0.75, 0.411, 0.75, 0.3753, 0.75, 0.411, 0.75, 0.4404, 0.75, 0.4404, 0.75, 0.411, 0.75, 0.4404, 0.75, 0.411, 0.75, 0.411, 0.75, 0.4404, 0.75, 0.4385, 0.75, 0.4467, 0.75, 0.4467, 0.75, 0.4385, 0.75, 0.4034, 0.75, 0.4385, 0.75, 0.4385, 0.75, 0.4034, 0.75, 0.375, 0.75, 0.4034, 0.75, 0.4034, 0.75, 0.375, 0.75, 0.625, 0.5098, 0.625, 0.5098, 0.625, 0.5014, 0.625, 0.5, 0.625, 0.5, 0.625, 0.5014, 0.625, 0.5, 0.625, 0.5, 0.625, 0.7402, 0.625, 0.7402, 0.625, 0.75, 0.625, 0.7486, 0.625, 0.7486, 0.625, 0.75, 0.625, 0.75, 0.625, 0.75, 0.625, 0.75, 0.625, 0.7465, 0.625, 0.7465, 0.625, 0.7486, 0.625, 0.7486, 0.625, 0.7465, 0.625, 0.7368, 0.625, 0.7402, 0.625, 0.5098, 0.625, 0.5132, 0.625, 0.5035, 0.625, 0.5014, 0.625, 0.5014, 0.625, 0.5035, 0.625, 0.5035, 0.625, 0.5, 0.625, 0.75, 0.625, 0.75, 0.625, 0.75, 0.625, 0.7486, 0.625, 0.7486, 0.625, 0.75, 0.625, 0.7402, 0.625, 0.7402, 0.625, 0.5, 0.625, 0.5, 0.625, 0.5014, 0.625, 0.5, 0.625, 0.5, 0.625, 0.5014, 0.625, 0.5098, 0.625, 0.5098, 0.625, 0.7402, 0.625, 0.7368, 0.625, 0.7465, 0.625, 0.7486, 0.625, 0.7486, 0.625, 0.7465, 0.625, 0.7465, 0.625, 0.75, 0.625, 0.5, 0.625, 0.5035, 0.625, 0.5035, 0.625, 0.5014, 0.625, 0.5014, 0.625, 0.5035, 0.625, 0.5132, 0.625, 0.5098, 0.625, 0.7402, 0.625, 0.7402, 0.625, 0.75, 0.625, 0.75, 0.625, 0.75, 0.625, 0.75, 0.625, 0.75, 0.625, 0.75, 0.625, 0.5132, 0.625, 0.5132, 0.625, 0.5035, 0.625, 0.5035, 0.625, 0.5035, 0.625, 0.5035, 0.625, 0.5035, 0.625, 0.5035, 0.625, 0.7368, 0.625, 0.7368, 0.625, 0.7465, 0.625, 0.7465, 0.625, 0.7465, 0.625, 0.7465, 0.625, 0.7465, 0.625, 0.7465, 0.625, 0.5, 0.625, 0.5, 0.625, 0.5, 0.625, 0.5, 0.625, 0.5, 0.625, 0.5, 0.625, 0.5098, 0.625, 0.5098, 0.625, 0.7402, 0.625, 0.5098, 0.625, 0.5098, 0.625, 0.7402])
me_x.update()

# ---- objects
ob_cube = bpy.data.objects.new('Cube', me_cube)
ob_x = bpy.data.objects.new('前视图', None)
ob_x_1 = bpy.data.objects.new('后视图', None)
ob_x_2 = bpy.data.objects.new('侧视图', None)
ob_x_3 = bpy.data.objects.new('俯视图', None)
ob_x_4 = bpy.data.objects.new('对称中心', None)
ob_x_5 = bpy.data.objects.new('立方体', me_x)

# ---- transforms, parenting, visibility, modifiers, constraints
ob_cube.location = (0.0, 0.0, 0.0)
ob_cube.scale = (0.745, 1.883, 0.712)
ob_cube.lock_rotations_4d = False
ob_cube.empty_display_type = 'ARROWS'
ob_cube.hide_select = True
ob_cube.lineart.crease_threshold = 0.0
ob_x.location = (0.01795, -1.877, 1.439)
ob_x.rotation_euler = (1.571, 0.0, 0.0)
ob_x.scale = (1.0, 1.0, 0.92)
ob_x.empty_display_type = 'IMAGE'
ob_x.empty_display_size = 5.334
ob_x.empty_image_offset = (-0.8583, -0.7699)
ob_x.empty_image_depth = 'FRONT'
ob_x.show_empty_image_perspective = False
ob_x.use_empty_image_alpha = True
ob_x.empty_image_side = 'FRONT'
ob_x.color = (1.0, 1.0, 1.0, 0.1)
ob_x.hide_select = True
ob_x_1.location = (-0.009518, 1.889, -1.62)
ob_x_1.rotation_euler = (1.569, 6.283, 3.142)
ob_x_1.scale = (0.9694, 0.9694, 0.8918)
ob_x_1.empty_display_type = 'IMAGE'
ob_x_1.empty_display_size = 5.334
ob_x_1.empty_image_offset = (-0.8583, -0.2249)
ob_x_1.empty_image_depth = 'FRONT'
ob_x_1.show_empty_image_perspective = False
ob_x_1.use_empty_image_alpha = True
ob_x_1.empty_image_side = 'FRONT'
ob_x_1.color = (1.0, 1.0, 1.0, 0.09)
ob_x_1.hide_select = True
ob_x_2.location = (-0.7399, -3.651, -0.02504)
ob_x_2.rotation_euler = (1.571, 0.0, 4.712)
ob_x_2.scale = (1.027, 1.027, 0.9452)
ob_x_2.empty_display_type = 'IMAGE'
ob_x_2.empty_display_size = 5.325
ob_x_2.empty_image_offset = (-1.007, -0.7599)
ob_x_2.empty_image_depth = 'FRONT'
ob_x_2.show_empty_image_perspective = False
ob_x_2.use_empty_image_alpha = True
ob_x_2.empty_image_side = 'BACK'
ob_x_2.color = (1.0, 1.0, 1.0, 0.09)
ob_x_2.hide_select = True
ob_x_3.location = (1.428, -3.727, 0.7174)
ob_x_3.rotation_euler = (0.0, 0.0, 4.712)
ob_x_3.scale = (1.114, 0.9945, 1.248)
ob_x_3.empty_display_type = 'IMAGE'
ob_x_3.empty_display_size = 4.925
ob_x_3.empty_image_offset = (-1.032, -0.7805)
ob_x_3.empty_image_depth = 'FRONT'
ob_x_3.show_empty_image_perspective = False
ob_x_3.use_empty_image_alpha = True
ob_x_3.empty_image_side = 'FRONT'
ob_x_3.color = (1.0, 1.0, 1.0, 0.25)
ob_x_3.hide_select = True
ob_x_4.location = (0.0, 0.0, 0.0)
ob_x_4.empty_display_type = 'CUBE'
ob_x_4.empty_display_size = 0.18
ob_x_4.hide_select = True
ob_x_5.location = (0.0, 0.0, -1.863e-09)
_m = ob_x_5.modifiers.new('镜像', 'MIRROR')
_m.use_clip = True
_m.mirror_object = ob_x_4

# ---- collection membership
col_x.objects.link(ob_cube)
col_x.objects.link(ob_x)
col_x.objects.link(ob_x_1)
col_x.objects.link(ob_x_2)
col_x.objects.link(ob_x_3)
col_x.objects.link(ob_x_4)
col_x_1.objects.link(ob_x_5)

# ---- scene / render settings (as saved in the file)
scene.frame_start = 1; scene.frame_end = 250; scene.frame_set(50)
scene.render.engine = 'BLENDER_EEVEE_NEXT'
scene.cycles.sampling_pattern = 'TABULATED_SOBOL'
scene.cycles.use_light_tree = False
scene.view_settings.view_transform = 'Filmic'
bpy.context.view_layer.update()

# ---- added for rendering (the .blend has no active camera and no usable light): camera, sun
cam_auto = bpy.data.cameras.new('AutoCamera')
cam_auto.lens = 50.0
cam_auto.sensor_width = 36.0
cam_auto.clip_end = 1000.0
ob_auto_camera = bpy.data.objects.new('AutoCamera', cam_auto)
scene.collection.objects.link(ob_auto_camera)
ob_auto_camera.location = (4.1143, -4.9198, 3.42927)
ob_auto_camera.rotation_euler = (1.09748, -7.21219e-08, 0.694738)
scene.camera = ob_auto_camera
light_auto_sun = bpy.data.lights.new('AutoSun', 'SUN')
light_auto_sun.energy = 3.0
light_auto_sun.angle = 0.0523599
ob_auto_sun = bpy.data.objects.new('AutoSun', light_auto_sun)
scene.collection.objects.link(ob_auto_sun)
ob_auto_sun.rotation_euler = (0.872665, 0.174533, 0.523599)
bpy.context.view_layer.update()
